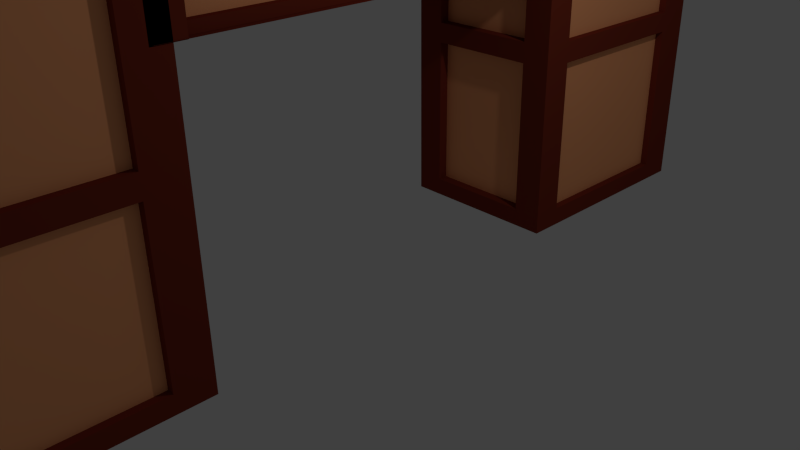 # Source: entranceWall_structure.blend  (saved by Blender 2.76.0; exported with 4.5.12 LTS)
import bpy
from mathutils import Matrix  # noqa: F401  (used for matrix-valued properties, if any)

bpy.ops.wm.read_factory_settings(use_empty=True)
scene = bpy.context.scene
scene.name = 'Scene'

# ---- collections
col_collection_1 = bpy.data.collections.new('Collection 1'); scene.collection.children.link(col_collection_1)

# ---- materials (node trees are filled in below, after node groups)
mat_material_023 = bpy.data.materials.new('Material.023')
mat_material_023.alpha_threshold = 0.0
mat_material_023.use_transparent_shadow = False
mat_material_023.diffuse_color = (0.208, 0.032, 0.016, 1.0)
mat_material_023.roughness = 0.5
mat_material_001 = bpy.data.materials.new('Material.001')
mat_material_001.alpha_threshold = 0.0
mat_material_001.use_transparent_shadow = False
mat_material_001.diffuse_color = (1.0, 1.0, 1.0, 1.0)
mat_material_001.roughness = 0.5
mat_material_001.line_color = (0.0, 0.0, 0.0, 1.0)
mat_material_002 = bpy.data.materials.new('Material.002')
mat_material_002.alpha_threshold = 0.0
mat_material_002.use_transparent_shadow = False
mat_material_002.diffuse_color = (0.2079, 0.03165, 0.01574, 1.0)
mat_material_002.roughness = 0.5
mat_material_003 = bpy.data.materials.new('Material.003')
mat_material_003.alpha_threshold = 0.0
mat_material_003.use_transparent_shadow = False
mat_material_003.diffuse_color = (1.0, 0.2919, 0.07395, 1.0)
mat_material_003.roughness = 0.5
mat_material_004 = bpy.data.materials.new('Material.004')
mat_material_004.alpha_threshold = 0.0
mat_material_004.use_transparent_shadow = False
mat_material_004.diffuse_color = (0.03604, 0.05171, 0.8, 1.0)
mat_material_004.roughness = 0.5
mat_material_006 = bpy.data.materials.new('Material.006')
mat_material_006.alpha_threshold = 0.0
mat_material_006.use_transparent_shadow = False
mat_material_006.diffuse_color = (0.115, 0.024, 0.001, 1.0)
mat_material_006.roughness = 0.5
mat_material_007 = bpy.data.materials.new('Material.007')
mat_material_007.alpha_threshold = 0.0
mat_material_007.use_transparent_shadow = False
mat_material_007.diffuse_color = (1.0, 0.409, 0.181, 1.0)
mat_material_007.roughness = 0.5
mat_material_005 = bpy.data.materials.new('Material.005')
mat_material_005.alpha_threshold = 0.0
mat_material_005.use_transparent_shadow = False
mat_material_005.diffuse_color = (1.0, 0.4091, 0.181, 1.0)
mat_material_005.roughness = 0.5
mat_material_008 = bpy.data.materials.new('Material.008')
mat_material_008.alpha_threshold = 0.0
mat_material_008.use_transparent_shadow = False
mat_material_008.diffuse_color = (0.1149, 0.02379, 0.00115, 1.0)
mat_material_008.roughness = 0.5
mat_material_009 = bpy.data.materials.new('Material.009')
mat_material_009.alpha_threshold = 0.0
mat_material_009.use_transparent_shadow = False
mat_material_009.diffuse_color = (1.0, 1.0, 1.0, 1.0)
mat_material_009.roughness = 0.5
mat_material_009.line_color = (0.0, 0.0, 0.0, 1.0)
mat_material_010 = bpy.data.materials.new('Material.010')
mat_material_010.alpha_threshold = 0.0
mat_material_010.use_transparent_shadow = False
mat_material_010.diffuse_color = (0.2079, 0.03165, 0.01574, 1.0)
mat_material_010.roughness = 0.5
mat_material_011 = bpy.data.materials.new('Material.011')
mat_material_011.alpha_threshold = 0.0
mat_material_011.use_transparent_shadow = False
mat_material_011.diffuse_color = (1.0, 0.2919, 0.07395, 1.0)
mat_material_011.roughness = 0.5
mat_material_012 = bpy.data.materials.new('Material.012')
mat_material_012.alpha_threshold = 0.0
mat_material_012.use_transparent_shadow = False
mat_material_012.diffuse_color = (0.03604, 0.05171, 0.8, 1.0)
mat_material_012.roughness = 0.5
mat_material_013 = bpy.data.materials.new('Material.013')
mat_material_013.alpha_threshold = 0.0
mat_material_013.use_transparent_shadow = False
mat_material_013.diffuse_color = (0.115, 0.024, 0.001, 1.0)
mat_material_013.roughness = 0.5
mat_material_014 = bpy.data.materials.new('Material.014')
mat_material_014.alpha_threshold = 0.0
mat_material_014.use_transparent_shadow = False
mat_material_014.diffuse_color = (1.0, 0.409, 0.181, 1.0)
mat_material_014.roughness = 0.5
mat_material_015 = bpy.data.materials.new('Material.015')
mat_material_015.alpha_threshold = 0.0
mat_material_015.use_transparent_shadow = False
mat_material_015.diffuse_color = (1.0, 0.4091, 0.181, 1.0)
mat_material_015.roughness = 0.5
mat_material_016 = bpy.data.materials.new('Material.016')
mat_material_016.alpha_threshold = 0.0
mat_material_016.use_transparent_shadow = False
mat_material_016.diffuse_color = (0.1149, 0.02379, 0.00115, 1.0)
mat_material_016.roughness = 0.5
mat_material_017 = bpy.data.materials.new('Material.017')
mat_material_017.alpha_threshold = 0.0
mat_material_017.use_transparent_shadow = False
mat_material_017.diffuse_color = (0.208, 0.032, 0.016, 1.0)
mat_material_017.roughness = 0.5
mat_material_018 = bpy.data.materials.new('Material.018')
mat_material_018.alpha_threshold = 0.0
mat_material_018.use_transparent_shadow = False
mat_material_018.diffuse_color = (1.0, 0.292, 0.074, 1.0)
mat_material_018.roughness = 0.5
mat_material_019 = bpy.data.materials.new('Material.019')
mat_material_019.alpha_threshold = 0.0
mat_material_019.use_transparent_shadow = False
mat_material_019.diffuse_color = (0.036, 0.052, 0.8, 1.0)
mat_material_019.roughness = 0.5
mat_material_020 = bpy.data.materials.new('Material.020')
mat_material_020.alpha_threshold = 0.0
mat_material_020.use_transparent_shadow = False
mat_material_020.diffuse_color = (1.0, 0.409, 0.181, 1.0)
mat_material_020.roughness = 0.5
mat_material_021 = bpy.data.materials.new('Material.021')
mat_material_021.alpha_threshold = 0.0
mat_material_021.use_transparent_shadow = False
mat_material_021.diffuse_color = (0.115, 0.024, 0.001, 1.0)
mat_material_021.roughness = 0.5
mat_material_022 = bpy.data.materials.new('Material.022')
mat_material_022.alpha_threshold = 0.0
mat_material_022.use_transparent_shadow = False
mat_material_022.diffuse_color = (0.036, 0.052, 0.8, 1.0)
mat_material_022.roughness = 0.5

# ---- material node trees

# ---- world
world_world = bpy.data.worlds.new('World'); scene.world = world_world
world_world.color = (0.05088, 0.05088, 0.05088)
world_world.use_sun_shadow = False
world_world.sun_shadow_jitter_overblur = 0.0
world_world.cycles.sampling_method = 'MANUAL'
world_world.cycles.sample_map_resolution = 256

# ---- cameras
cam_camera = bpy.data.cameras.new('Camera')
cam_camera.clip_end = 100.0
cam_camera.lens = 35.0
cam_camera.sensor_width = 32.0
cam_camera.sensor_height = 18.0
cam_camera.ortho_scale = 7.314
cam_camera.dof.focus_distance = 0.0
cam_camera.dof.aperture_fstop = 128.0

# ---- lights
light_lamp = bpy.data.lights.new('Lamp', 'POINT')
light_lamp.transmission_factor = 0.0
light_lamp.cutoff_distance = 30.0
light_lamp.energy = 100.0
light_lamp.shadow_buffer_clip_start = 1.001
light_lamp.shadow_soft_size = 0.1
light_lamp.shadow_maximum_resolution = 0.006
light_lamp.use_absolute_resolution = True
light_lamp.cycles.use_multiple_importance_sampling = False

# ---- meshes
me_plane = bpy.data.meshes.new('Plane')
me_plane.from_pydata([(-1.0, -1.0, 0.0), (1.0, -1.0, 0.0), (-1.0, 1.0, 0.0), (1.0, 1.0, 0.0)], [], [(0, 1, 3, 2)])
me_plane.materials.append(mat_material_023)
me_plane.use_remesh_preserve_volume = False
me_plane.use_remesh_preserve_attributes = False
me_plane.use_mirror_vertex_groups = False
me_plane.update()
me_cube_001 = bpy.data.meshes.new('Cube.001')
me_cube_001.from_pydata([(1.0, 1.0, -1.0), (1.0, -1.0, -1.0), (-1.0, -1.0, -1.0), (-1.0, 1.0, -1.0), (1.0, 1.0, 1.0), (1.0, -1.0, 1.0), (-1.0, -1.0, 1.0), (-1.0, 1.0, 1.0), (1.0, -0.809, -1.0), (-1.0, -0.809, -1.0), (1.0, -0.8091, 1.0), (-1.0, -0.809, 1.0), (-1.0, 0.7631, -1.0), (-1.0, 0.7631, 1.0), (1.0, 0.7631, -1.0), (1.0, 0.7631, 1.0), (1.0, 1.0, 0.01122), (1.0, -1.0, 0.01122), (-1.0, -1.0, 0.01122), (-1.0, 1.0, 0.01122), (-1.0, -0.809, 0.01122), (1.0, -0.8091, 0.01122), (1.0, 0.7631, 0.01122), (-1.0, 0.7631, 0.01122), (-1.0, -0.809, -0.9037), (1.0, -0.809, -0.9037), (1.0, 0.7631, -0.9037), (-1.0, 0.7631, -0.9037), (1.0, 1.0, -0.9037), (1.0, -1.0, -0.9037), (-1.0, -1.0, -0.9037), (-1.0, 1.0, -0.9037), (1.0, 1.0, -0.09712), (1.0, -1.0, -0.09712), (-1.0, -1.0, -0.09712), (-1.0, 1.0, -0.09712), (-1.0, -0.809, -0.09712), (1.0, -0.8091, -0.09712), (1.0, 0.7631, -0.09712), (-1.0, 0.7631, -0.09712), (-0.719, 1.0, -1.0), (-0.719, -1.0, -1.0), (-0.719, 1.0, 1.0), (-1.1, -0.809, 1.0), (1.1, -0.8091, 1.0), (-0.719, -0.809, -1.0), (-0.719, 0.7631, -1.0), (-1.1, 1.1, 1.0), (-0.719, 1.0, 0.01122), (-0.719, -1.0, 0.01122), (-0.719, -1.0, -0.9037), (-0.719, 1.0, -0.9037), (-0.719, 1.0, -0.09712), (-0.719, -1.0, -0.09712), (-1.1, -1.1, 1.0), (1.1, -1.1, 1.0), (0.7205, 1.0, -1.0), (0.7205, -1.0, -1.0), (0.7205, 1.0, 1.0), (1.1, 1.1, 1.0), (0.7205, -0.809, -1.0), (0.7205, 0.7631, -1.0), (0.7205, 1.0, 0.01122), (0.7205, -1.0, 0.01122), (0.7205, -1.0, -0.9037), (0.7205, 1.0, -0.9037), (0.7205, 1.0, -0.09712), (0.7205, -1.0, -0.09712), (1.0, 1.0, 0.9791), (1.0, -1.0, 0.9791), (-1.0, -1.0, 0.9791), (-1.0, 1.0, 0.9791), (-1.0, -0.809, 0.9791), (1.0, -0.8091, 0.9791), (1.0, 0.7631, 0.9791), (-1.0, 0.7631, 0.9791), (-0.719, 1.0, 0.9791), (-0.719, -1.0, 0.9791), (0.7205, 1.0, 0.9791), (0.7205, -1.0, 0.9791), (1.0, 1.0, 1.0), (1.0, -1.0, 1.0), (-1.0, -1.0, 1.0), (-1.0, 1.0, 1.0), (1.0, -0.8091, 1.0), (-1.0, -0.809, 1.0), (-1.0, 0.7631, 1.0), (1.0, 0.7631, 1.0), (-0.719, 1.0, 1.0), (0.7205, 1.0, 1.0), (1.0, -1.0, 0.9791), (-1.0, -1.0, 0.9791), (-0.719, -1.0, 0.9791), (0.7205, -1.0, 0.9791), (-1.1, 0.7631, 1.0), (1.1, 0.7631, 1.0), (-0.719, 1.1, 1.0), (-0.719, -1.1, 1.0), (-0.719, -0.809, 1.0), (-0.719, 0.7631, 1.0), (0.7205, -0.8091, 1.0), (0.7205, 0.7631, 1.0), (0.7205, 1.1, 1.0), (0.7205, -1.1, 1.0), (1.0, -1.0, 0.9791), (-1.0, -1.0, 0.9791), (-0.719, -1.0, 0.9791), (0.7205, -1.0, 0.9791), (1.0, 1.0, 0.9791), (1.0, -0.8091, 0.9791), (1.0, 0.7631, 0.9791), (1.0, 1.0, 1.0), (1.0, -1.0, 1.0), (-1.0, -1.0, 1.0), (-1.0, 1.0, 1.0), (1.0, -0.8091, 1.0), (-1.0, -0.809, 1.0), (-1.0, 0.7631, 1.0), (1.0, 0.7631, 1.0), (-0.719, 1.1, 1.0), (-0.719, -1.1, 1.0), (-0.719, -0.809, 1.0), (-0.719, 0.7631, 1.0), (0.7205, -0.8091, 1.0), (0.7205, 0.7631, 1.0), (0.7205, 1.1, 1.0), (0.7205, -1.1, 1.0), (1.0, -1.0, 0.9791), (-0.719, -1.0, 1.056), (-1.0, -1.0, 1.056), (-0.719, 1.0, 1.056), (-1.0, 1.0, 1.056), (1.0, -0.8091, 1.056), (1.0, -1.0, 1.056), (-1.0, 0.7631, 1.056), (1.0, 0.7631, 1.056), (-1.0, -0.809, 1.056), (0.7205, -0.8091, 1.056), (1.0, 1.0, 1.056), (0.7205, 0.7631, 1.056), (-0.719, -0.809, 1.056), (-0.719, 0.7631, 1.056), (0.7205, 1.0, 1.056), (0.7205, -1.0, 1.056), (0.7205, 1.0, 1.056), (-0.719, 1.0, 1.056), (0.7205, -1.0, 1.056), (-0.719, -1.0, 1.056), (-0.719, 0.7631, 1.056), (-0.719, -0.809, 1.056), (0.7205, -0.8091, 1.056), (0.7205, 0.7631, 1.056), (-0.719, -1.0, 1.084), (-1.0, -1.0, 1.084), (-0.719, 1.0, 1.084), (-1.0, 1.0, 1.084), (1.0, -0.8091, 1.084), (1.0, -1.0, 1.084), (-1.0, 0.7631, 1.084), (1.0, 0.7631, 1.084), (-1.0, -0.809, 1.084), (0.7205, -0.8091, 1.084), (1.0, 1.0, 1.084), (0.7205, 0.7631, 1.084), (-0.719, -0.809, 1.084), (-0.719, 0.7631, 1.084), (0.7205, 1.0, 1.084), (0.7205, -1.0, 1.084), (0.7205, 1.0, 1.084), (-0.719, 1.0, 1.084), (0.7205, -1.0, 1.084), (-0.719, -1.0, 1.084), (-0.719, 0.7631, 1.084), (-0.719, -0.809, 1.084), (0.7205, -0.8091, 1.084), (0.7205, 0.7631, 1.084), (-1.0, 0.7631, 1.0), (-1.0, 1.0, 1.0), (-1.0, -1.0, 1.0), (-1.0, -0.809, 1.0), (-1.0, -1.0, 0.9791), (-1.0, 1.0, 0.9791), (-1.0, -0.809, 0.9791), (-1.0, 0.7631, 0.9791), (-0.719, -1.0, 1.056), (-1.0, -1.0, 1.056), (0.7205, -1.0, 1.056), (0.7205, -1.0, 1.084), (1.0, -1.0, 1.084), (1.0, -1.0, 1.056), (0.7205, -1.0, 1.056), (-0.719, -1.0, 1.056), (-0.719, -1.0, 1.084), (-0.719, -1.0, 1.084), (-1.0, -1.0, 1.084), (-0.719, 1.0, 1.084), (-1.0, 1.0, 1.084), (1.0, -0.8091, 1.084), (-1.0, 0.7631, 1.084), (1.0, 0.7631, 1.084), (-1.0, -0.809, 1.084), (0.7205, -0.8091, 1.084), (1.0, 1.0, 1.084), (0.7205, 0.7631, 1.084), (-0.719, -0.809, 1.084), (-0.719, 0.7631, 1.084), (0.7205, 1.0, 1.084), (0.7205, 1.0, 1.084), (-0.719, 1.0, 1.084), (0.7205, -1.0, 1.084), (-0.719, 0.7631, 1.084), (-0.719, -0.809, 1.084), (0.7205, -0.8091, 1.084), (0.7205, 0.7631, 1.084), (-0.719, -1.0, 1.29), (-1.0, -1.0, 1.29), (-0.719, 1.0, 1.29), (-1.0, 1.0, 1.29), (1.0, -0.8091, 1.29), (1.0, -1.0, 1.29), (-1.0, 0.7631, 1.29), (1.0, 0.7631, 1.29), (-1.0, -0.809, 1.29), (0.7205, -0.8091, 1.29), (1.0, 1.0, 1.29), (0.7205, 0.7631, 1.29), (-0.719, -0.809, 1.29), (-0.719, 0.7631, 1.29), (0.7205, 1.0, 1.29), (0.7205, -1.0, 1.29), (0.7205, 1.0, 1.29), (-0.719, 1.0, 1.29), (0.7205, -1.0, 1.29), (-0.719, -1.0, 1.29), (-0.719, 0.7631, 1.29), (-0.719, -0.809, 1.29), (0.7205, -0.8091, 1.29), (0.7205, 0.7631, 1.29), (-0.719, -1.2, 1.33), (-1.2, -1.2, 1.33), (-0.719, 1.2, 1.33), (-1.2, 1.2, 1.33), (1.2, -0.8091, 1.33), (1.2, -1.2, 1.33), (-1.2, 0.7631, 1.33), (1.2, 0.7631, 1.33), (-1.2, -0.809, 1.33), (0.7205, -0.8091, 1.33), (1.2, 1.2, 1.33), (0.7205, 0.7631, 1.33), (-0.719, -0.809, 1.33), (-0.719, 0.7631, 1.33), (0.7205, 1.2, 1.33), (0.7205, -1.2, 1.33), (0.7205, 1.2, 1.33), (-0.719, 1.2, 1.33), (0.7205, -1.2, 1.33), (-0.719, -1.2, 1.33), (-0.719, 0.7631, 1.33), (-0.719, -0.809, 1.33), (0.7205, -0.8091, 1.33), (0.7205, 0.7631, 1.33), (-0.719, -1.2, 1.408), (-1.2, -1.2, 1.408), (-0.719, 1.2, 1.408), (-1.2, 1.2, 1.408), (1.2, -0.8091, 1.408), (1.2, -1.2, 1.408), (-1.2, 0.7631, 1.408), (1.2, 0.7631, 1.408), (-1.2, -0.809, 1.408), (0.7205, -0.8091, 1.408), (1.2, 1.2, 1.408), (0.7205, 0.7631, 1.408), (-0.719, -0.809, 1.408), (-0.719, 0.7631, 1.408), (0.7205, 1.2, 1.408), (0.7205, -1.2, 1.408), (0.7205, 1.2, 1.408), (-0.719, 1.2, 1.408), (0.7205, -1.2, 1.408), (-0.719, -1.2, 1.408), (-0.719, 0.7631, 1.408), (-0.719, -0.809, 1.408), (0.7205, -0.8091, 1.408), (0.7205, 0.7631, 1.408), (-0.6745, -1.126, 1.446), (-1.126, -1.126, 1.446), (-0.6745, 1.125, 1.446), (-1.126, 1.125, 1.446), (1.126, -0.7597, 1.446), (1.126, -1.126, 1.446), (-1.126, 0.7152, 1.446), (1.126, 0.7152, 1.446), (-1.126, -0.7597, 1.446), (0.676, -0.7597, 1.446), (1.126, 1.125, 1.446), (0.676, 0.7152, 1.446), (-0.6745, -0.7597, 1.446), (-0.6745, 0.7152, 1.446), (0.676, 1.125, 1.446), (0.676, -1.126, 1.446), (0.676, 1.125, 1.446), (-0.6745, 1.125, 1.446), (0.676, -1.126, 1.446), (-0.6745, -1.126, 1.446), (-0.6745, 0.7152, 1.446), (-0.6745, -0.7597, 1.446), (0.676, -0.7597, 1.446), (0.676, 0.7152, 1.446), (-0.6745, -1.126, 1.659), (-1.126, -1.126, 1.659), (-0.6745, 1.125, 1.659), (-1.126, 1.125, 1.659), (1.126, -0.7597, 1.659), (1.126, -1.126, 1.659), (-1.126, 0.7152, 1.659), (1.126, 0.7152, 1.659), (-1.126, -0.7597, 1.659), (0.676, -0.7597, 1.659), (1.126, 1.125, 1.659), (0.676, 0.7152, 1.659), (-0.6745, -0.7597, 1.659), (-0.6745, 0.7152, 1.659), (0.676, 1.125, 1.659), (0.676, -1.126, 1.659), (0.676, 1.125, 1.659), (-0.6745, 1.125, 1.659), (0.676, -1.126, 1.659), (-0.6745, -1.126, 1.659), (-0.6745, 0.7152, 1.659), (-0.6745, -0.7597, 1.659), (0.676, -0.7597, 1.659), (0.676, 0.7152, 1.659), (-0.8615, -1.436, 1.707), (-1.438, -1.436, 1.707), (-0.8615, 1.439, 1.707), (-1.438, 1.439, 1.707), (1.437, -0.9673, 1.707), (1.437, -1.436, 1.707), (-1.438, 0.9161, 1.707), (1.437, 0.9161, 1.707), (-1.438, -0.9673, 1.707), (0.8631, -0.9673, 1.707), (1.437, 1.439, 1.707), (0.8631, 0.9161, 1.707), (-0.8615, -0.9673, 1.707), (-0.8615, 0.9161, 1.707), (0.8631, 1.439, 1.707), (0.8631, -1.436, 1.707), (0.8631, 1.439, 1.707), (-0.8615, 1.439, 1.707), (0.8631, -1.436, 1.707), (-0.8615, -1.436, 1.707), (-0.7518, 0.7983, 1.707), (-0.7518, -0.8453, 1.707), (0.7533, -0.8453, 1.707), (0.7533, 0.7983, 1.707), (1.0, 1.0, -0.09712), (1.0, 1.0, 0.01122), (1.0, -1.0, -0.09712), (1.0, -1.0, 0.01122), (-1.0, -1.0, -0.09712), (-1.0, -1.0, 0.01122), (-1.0, 1.0, -0.09712), (-1.0, 1.0, 0.01122), (-1.0, -0.809, 0.01122), (-1.0, 0.7631, 0.01122), (1.0, 0.7631, 0.01122), (1.0, -0.8091, 0.01122), (-0.719, 1.0, 0.01122), (-0.719, -1.0, 0.01122), (-1.0, -0.809, -0.09712), (1.0, -0.8091, -0.09712), (1.0, 0.7631, -0.09712), (-1.0, 0.7631, -0.09712), (-0.719, 1.0, -0.09712), (-0.719, -1.0, -0.09712), (0.7205, 1.0, 0.01122), (0.7205, -1.0, 0.01122), (0.7205, 1.0, -0.09712), (0.7205, -1.0, -0.09712), (1.0, -1.1, -0.09712), (1.0, -1.1, 0.01122), (-1.0, -1.1, -0.09712), (-1.0, -1.1, 0.01122), (-0.719, -1.1, 0.01122), (-0.719, -1.1, -0.09712), (0.7205, -1.1, 0.01122), (0.7205, -1.1, -0.09712), (-1.102, -1.0, -0.09712), (-1.102, -1.0, 0.01122), (-1.102, 1.0, -0.09712), (-1.102, 1.0, 0.01122), (-1.102, -0.809, 0.01122), (-1.102, 0.7631, 0.01122), (-1.102, -0.809, -0.09712), (-1.102, 0.7631, -0.09712), (1.0, 1.0, -0.09712), (1.0, 1.0, 0.01122), (1.0, -1.0, -0.09712), (1.0, -1.0, 0.01122), (1.0, 0.7631, 0.01122), (1.0, -0.8091, 0.01122), (1.0, -0.8091, -0.09712), (1.0, 0.7631, -0.09712), (-1.102, -1.0, -0.09712), (-1.102, -1.0, 0.01122), (-1.102, 1.0, -0.09712), (-1.102, 1.0, 0.01122), (-1.102, -0.809, 0.01122), (-1.102, 0.7631, 0.01122), (-1.102, -0.809, -0.09712), (-1.102, 0.7631, -0.09712), (1.0, 1.0, -0.09712), (1.0, 1.0, 0.01122), (1.0, -1.0, -0.09712), (1.0, -1.0, 0.01122), (1.0, 0.7631, 0.01122), (1.0, -0.8091, 0.01122), (1.0, -0.8091, -0.09712), (1.0, 0.7631, -0.09712), (1.1, 1.0, -0.09712), (1.1, 1.0, 0.01122), (1.1, -1.0, -0.09712), (1.1, -1.0, 0.01122), (1.1, 0.7631, 0.01122), (1.1, -0.8091, 0.01122), (1.1, -0.8091, -0.09712), (1.1, 0.7631, -0.09712), (1.0, 1.1, -0.09712), (1.0, 1.1, 0.01122), (-1.0, 1.1, -0.09712), (-1.0, 1.1, 0.01122), (-0.719, 1.1, 0.01122), (-0.719, 1.1, -0.09712), (0.7205, 1.1, 0.01122), (0.7205, 1.1, -0.09712), (-0.719, 1.1, -1.0), (-1.0, 1.1, -1.0), (1.0, 1.1, -1.0), (1.0, 1.1, -0.9037), (-1.0, 1.1, -0.9037), (-0.719, 1.1, -0.9037), (0.7205, 1.1, -1.0), (0.7205, 1.1, -0.9037), (1.1, -0.809, -1.0), (1.1, -1.0, -1.0), (1.1, 0.7631, -1.0), (1.1, -0.809, -0.9037), (1.1, 1.0, -1.0), (1.1, 0.7631, -0.9037), (1.1, 1.0, -0.9037), (1.1, -1.0, -0.9037), (-0.719, -1.1, -1.0), (-1.0, -1.1, -1.0), (1.1, -1.1, -0.9037), (1.0, -1.1, -0.9037), (1.0, -1.1, -1.0), (1.1, -1.1, -1.0), (-1.0, -1.1, -0.9037), (-0.719, -1.1, -0.9037), (0.7205, -1.1, -1.0), (0.7205, -1.1, -0.9037), (-1.1, 0.7631, -1.0), (-1.1, 1.0, -1.0), (-1.1, -1.0, -1.0), (-1.1, -0.809, -1.0), (-1.1, -0.809, -0.9037), (-1.1, 0.7631, -0.9037), (-1.1, -1.0, -0.9037), (-1.1, 1.0, -0.9037), (-1.1, 1.1, -1.0), (-1.1, 1.1, -0.9037), (-1.1, -1.1, -1.0), (-1.1, -1.1, -0.9037), (-1.0, 1.1, -0.09712), (-1.0, 1.1, 0.01122), (-1.102, 1.1, -0.09712), (-1.102, 1.1, 0.01122), (-1.0, 1.1, -0.09712), (-1.0, 1.1, 0.01122), (-0.719, 1.1, 0.01122), (-0.719, 1.1, -0.09712), (1.1, 1.0, -1.0), (1.1, 1.0, -0.9037), (1.1, 1.1, -1.0), (1.1, 1.1, -0.9037), (-0.719, -1.1, 0.01122), (-1.0, -1.1, 0.01122), (-0.719, -1.1, 0.9791), (1.0, -1.1, 0.01122), (0.7205, -1.1, 0.01122), (0.7205, -1.1, 0.9791), (1.0, -1.1, 0.9791), (-1.0, -1.1, 0.9791), (-0.719, -1.1, -0.9037), (-1.0, -1.1, -0.9037), (1.0, -1.1, -0.9037), (1.0, -1.1, -0.09712), (-1.0, -1.1, -0.09712), (-0.719, -1.1, -0.09712), (0.7205, -1.1, -0.9037), (0.7205, -1.1, -0.09712), (-1.1, -1.0, 0.01122), (-1.1, -0.809, 0.01122), (-1.1, -0.809, -0.09712), (-1.1, -0.809, -0.9037), (-1.1, -1.0, -0.9037), (-1.1, -1.0, -0.09712), (-1.1, -0.809, 0.9791), (-1.1, -1.0, 0.9791), (-1.1, -1.0, -0.09712), (-1.1, -1.0, 0.01122), (-1.1, -1.1, 0.01122), (-1.1, -1.1, -0.09712), (-1.1, -1.1, 0.01122), (-1.1, -1.1, 0.9791), (-1.1, -1.1, -0.9037), (-1.1, -1.1, -0.09712), (-1.1, 0.7631, 0.01122), (-1.1, 1.0, 0.01122), (-1.1, 0.7631, -0.09712), (-1.1, 0.7631, -0.9037), (-1.1, 1.0, -0.9037), (-1.1, 1.0, -0.09712), (-1.1, 0.7631, 0.9791), (-1.1, 1.0, 0.9791), (-0.719, 1.1, 0.01122), (-1.0, 1.1, 0.01122), (-0.719, 1.1, -0.9037), (-1.0, 1.1, -0.9037), (1.0, 1.1, -0.9037), (1.0, 1.1, -0.09712), (-1.0, 1.1, -0.09712), (-0.719, 1.1, -0.09712), (1.0, 1.1, 0.01122), (0.7205, 1.1, 0.01122), (0.7205, 1.1, -0.9037), (0.7205, 1.1, -0.09712), (1.0, 1.1, 0.9791), (-1.0, 1.1, 0.9791), (-0.719, 1.1, 0.9791), (0.7205, 1.1, 0.9791), (-1.1, 1.1, -0.9037), (-1.1, 1.1, -0.09712), (-1.1, 1.1, 0.01122), (-1.1, 1.1, 0.9791), (1.1, 1.0, 0.01122), (1.1, 0.7631, 0.01122), (1.1, -0.8091, 0.01122), (1.1, -1.0, 0.01122), (1.1, -0.8091, -0.09712), (1.1, -0.809, -0.9037), (1.1, 0.7631, -0.09712), (1.1, 0.7631, -0.9037), (1.1, -1.0, -0.9037), (1.1, 1.0, -0.9037), (1.1, 1.0, -0.09712), (1.1, -1.0, -0.09712), (1.1, -0.8091, 0.9791), (1.1, 0.7631, 0.9791), (1.1, 1.0, 0.9791), (1.1, -1.0, 0.9791), (1.1, 1.0, -0.09712), (1.1, 1.0, 0.01122), (1.1, -1.0, -0.09712), (1.1, -1.0, 0.01122), (1.1, -1.1, -0.09712), (1.1, -1.1, 0.01122), (1.1, 1.1, -0.09712), (1.1, 1.1, 0.01122), (1.1, -1.1, 0.01122), (1.1, -1.1, 0.9791), (1.1, -1.1, -0.9037), (1.1, -1.1, -0.09712), (1.1, 1.1, -0.9037), (1.1, 1.1, -0.09712), (1.1, 1.1, 0.01122), (1.1, 1.1, 0.9791), (-0.8615, -1.436, 1.707), (-0.6745, -1.126, 1.659), (-0.6745, -0.7597, 1.659), (-0.8615, -0.9673, 1.707)], [(104, 127), (83, 114), (80, 111)], [(45, 41, 2, 9), (69, 5, 81, 90), (79, 77, 49, 63), (73, 10, 5, 69), (75, 72, 182, 183), (31, 51, 443, 442), (13, 11, 85, 86), (71, 75, 183, 181), (79, 69, 90, 93), (46, 45, 9, 12), (40, 46, 12, 3), (7, 13, 86, 83), (74, 15, 10, 73), (68, 4, 15, 74), (49, 18, 363, 371), (35, 39, 375, 364), (63, 49, 371, 379), (23, 19, 365, 367), (34, 53, 377, 362), (48, 62, 378, 370), (19, 48, 370, 365), (26, 25, 449, 451), (2, 41, 454, 455), (12, 9, 467, 464), (9, 2, 466, 467), (8, 14, 448, 446), (29, 64, 463, 457), (27, 31, 471, 469), (31, 524, 544, 531), (17, 63, 379, 361), (37, 33, 559, 552), (33, 67, 503, 499), (66, 32, 533, 539), (34, 36, 506, 509), (26, 38, 37, 25), (494, 491, 572, 573), (24, 36, 39, 27), (77, 79, 93, 92), (19, 521, 546, 529), (64, 67, 53, 50), (33, 37, 373, 360), (66, 65, 51, 52), (57, 1, 458, 462), (18, 20, 366, 363), (42, 7, 83, 88), (56, 61, 46, 40), (61, 60, 45, 46), (4, 58, 89, 80), (440, 441, 487, 486), (15, 4, 80, 87), (60, 57, 41, 45), (8, 1, 57, 60), (70, 77, 92, 91), (0, 56, 444, 440), (58, 42, 88, 89), (14, 8, 60, 61), (0, 14, 61, 56), (5, 10, 84, 81), (7, 71, 181, 177), (62, 16, 359, 378), (1, 447, 459, 458), (28, 65, 538, 532), (52, 35, 364, 376), (74, 22, 549, 561), (78, 76, 42, 58), (78, 68, 540, 543), (4, 68, 78, 58), (62, 48, 76, 78), (19, 23, 520, 521), (42, 76, 71, 7), (69, 79, 493, 494), (499, 498, 574, 575), (22, 74, 73, 21), (385, 363, 513, 514), (77, 70, 495, 490), (20, 72, 75, 23), (73, 69, 563, 560), (11, 6, 82, 85), (87, 80, 59, 95), (92, 93, 107, 106), (81, 84, 44, 55), (86, 85, 43, 94), (91, 92, 106, 105), (80, 89, 102, 59), (93, 90, 104, 107), (85, 82, 54, 43), (89, 88, 96, 102), (84, 87, 95, 44), (82, 91, 105, 54), (83, 86, 94, 47), (10, 15, 87, 84), (6, 70, 91, 82), (54, 97, 128, 129), (106, 97, 54, 105), (98, 99, 141, 140), (119, 122, 148, 145), (104, 55, 103, 107), (82, 85, 116, 113), (103, 100, 123, 126), (99, 94, 117, 122), (101, 100, 137, 139), (124, 125, 144, 151), (99, 96, 130, 141), (103, 97, 106, 107), (88, 83, 47, 96), (90, 81, 55, 104), (100, 103, 143, 137), (95, 59, 138, 135), (123, 124, 151, 150), (96, 99, 122, 119), (95, 101, 124, 118), (100, 101, 124, 123), (99, 98, 121, 122), (101, 102, 125, 124), (98, 97, 120, 121), (84, 81, 112, 115), (102, 96, 119, 125), (74, 68, 108, 110), (97, 103, 126, 120), (73, 74, 110, 109), (146, 150, 174, 170), (141, 130, 154, 165), (142, 139, 163, 166), (132, 135, 159, 156), (139, 137, 161, 163), (131, 134, 158, 155), (137, 143, 167, 161), (133, 132, 156, 157), (149, 147, 171, 173), (102, 101, 139, 142), (55, 44, 132, 133), (122, 121, 149, 148), (47, 94, 134, 131), (96, 47, 131, 130), (97, 98, 140, 128), (121, 120, 147, 149), (44, 95, 135, 132), (43, 54, 129, 136), (59, 102, 142, 138), (125, 119, 145, 144), (126, 123, 150, 146), (94, 43, 136, 134), (103, 55, 133, 143), (120, 126, 146, 147), (168, 169, 208, 207), (143, 133, 189, 186), (166, 163, 203, 206), (160, 153, 194, 200), (128, 152, 193, 184), (163, 161, 201, 203), (156, 159, 199, 197), (129, 128, 184, 185), (161, 167, 187, 201), (136, 129, 153, 160), (144, 145, 169, 168), (140, 141, 165, 164), (150, 151, 175, 174), (155, 158, 198, 196), (128, 140, 164, 152), (151, 144, 168, 175), (134, 136, 160, 158), (145, 148, 172, 169), (171, 147, 191, 192), (138, 142, 166, 162), (135, 138, 162, 159), (148, 149, 173, 172), (130, 131, 155, 154), (175, 168, 207, 213), (182, 179, 176, 183), (180, 178, 179, 182), (183, 176, 177, 181), (72, 70, 180, 182), (11, 13, 176, 179), (70, 6, 178, 180), (6, 11, 179, 178), (13, 7, 177, 176), (196, 198, 220, 217), (201, 187, 229, 223), (188, 197, 218, 219), (211, 192, 233, 235), (187, 188, 219, 229), (195, 196, 217, 216), (210, 211, 235, 234), (199, 202, 224, 221), (202, 206, 228, 224), (191, 190, 209, 192), (185, 184, 193, 194), (186, 189, 188, 187), (158, 160, 200, 198), (159, 162, 202, 199), (169, 172, 210, 208), (172, 173, 211, 210), (173, 171, 192, 211), (146, 170, 209, 190), (147, 146, 190, 191), (165, 154, 195, 205), (153, 129, 185, 194), (167, 143, 186, 187), (164, 165, 205, 204), (170, 174, 212, 209), (133, 157, 188, 189), (152, 164, 204, 193), (154, 155, 196, 195), (174, 175, 213, 212), (162, 166, 206, 202), (157, 156, 197, 188), (224, 228, 252, 248), (215, 214, 238, 239), (231, 234, 258, 255), (220, 222, 246, 244), (237, 230, 254, 261), (214, 226, 250, 238), (233, 232, 256, 257), (236, 237, 261, 260), (226, 227, 251, 250), (203, 201, 223, 225), (197, 199, 221, 218), (206, 203, 225, 228), (205, 195, 216, 227), (209, 212, 236, 232), (200, 194, 215, 222), (207, 208, 231, 230), (204, 205, 227, 226), (212, 213, 237, 236), (192, 209, 232, 233), (193, 204, 226, 214), (213, 207, 230, 237), (198, 200, 222, 220), (208, 210, 234, 231), (194, 193, 214, 215), (256, 260, 284, 280), (251, 240, 264, 275), (252, 249, 273, 276), (242, 245, 269, 266), (249, 247, 271, 273), (241, 244, 268, 265), (247, 253, 277, 271), (243, 242, 266, 267), (259, 257, 281, 283), (221, 224, 248, 245), (234, 235, 259, 258), (216, 217, 241, 240), (229, 219, 243, 253), (235, 233, 257, 259), (219, 218, 242, 243), (223, 229, 253, 247), (217, 220, 244, 241), (225, 223, 247, 249), (218, 221, 245, 242), (228, 225, 249, 252), (227, 216, 240, 251), (232, 236, 260, 256), (222, 215, 239, 246), (230, 231, 255, 254), (272, 276, 300, 296), (263, 262, 286, 287), (279, 282, 306, 303), (268, 270, 294, 292), (285, 278, 302, 309), (262, 274, 298, 286), (281, 280, 304, 305), (284, 285, 309, 308), (274, 275, 299, 298), (246, 239, 263, 270), (254, 255, 279, 278), (250, 251, 275, 274), (260, 261, 285, 284), (257, 256, 280, 281), (238, 250, 274, 262), (261, 254, 278, 285), (244, 246, 270, 268), (255, 258, 282, 279), (239, 238, 262, 263), (248, 252, 276, 272), (245, 248, 272, 269), (258, 259, 283, 282), (240, 241, 265, 264), (253, 243, 267, 277), (294, 287, 311, 318), (304, 308, 332, 328), (299, 288, 312, 323), (300, 297, 321, 324), (290, 293, 317, 314), (297, 295, 319, 321), (289, 292, 316, 313), (295, 301, 325, 319), (291, 290, 314, 315), (269, 272, 296, 293), (282, 283, 307, 306), (264, 265, 289, 288), (277, 267, 291, 301), (283, 281, 305, 307), (267, 266, 290, 291), (271, 277, 301, 295), (265, 268, 292, 289), (273, 271, 295, 297), (266, 269, 293, 290), (276, 273, 297, 300), (275, 264, 288, 299), (280, 284, 308, 304), (270, 263, 287, 294), (278, 279, 303, 302), (317, 320, 344, 341), (320, 324, 348, 344), (311, 310, 334, 335), (327, 330, 354, 351), (316, 318, 342, 340), (333, 326, 350, 357), (322, 346, 583, 582), (329, 328, 352, 353), (332, 333, 357, 356), (302, 303, 327, 326), (298, 299, 323, 322), (308, 309, 333, 332), (305, 304, 328, 329), (286, 298, 322, 310), (309, 302, 326, 333), (292, 294, 318, 316), (303, 306, 330, 327), (287, 286, 310, 311), (296, 300, 324, 320), (293, 296, 320, 317), (306, 307, 331, 330), (288, 289, 313, 312), (301, 291, 315, 325), (307, 305, 329, 331), (346, 342, 335, 334), (347, 340, 342, 346), (336, 337, 340, 347), (338, 343, 349, 339), (341, 345, 343, 338), (344, 348, 345, 341), (350, 351, 354, 357), (357, 354, 355, 356), (356, 355, 353, 352), (330, 331, 355, 354), (312, 313, 337, 336), (325, 315, 339, 349), (331, 329, 353, 355), (315, 314, 338, 339), (319, 325, 349, 343), (313, 316, 340, 337), (321, 319, 343, 345), (314, 317, 341, 338), (324, 321, 345, 348), (323, 312, 336, 347), (328, 332, 356, 352), (318, 311, 335, 342), (326, 327, 351, 350), (322, 323, 347, 346), (372, 362, 390, 396), (393, 392, 408, 409), (396, 390, 406, 412), (362, 363, 391, 390), (366, 367, 395, 394), (361, 379, 388, 383), (359, 368, 402, 399), (358, 430, 570, 564), (370, 378, 436, 434), (381, 360, 382, 389), (489, 495, 517, 516), (380, 376, 435, 437), (36, 34, 362, 372), (32, 66, 380, 358), (21, 17, 361, 369), (37, 38, 374, 373), (20, 23, 367, 366), (67, 33, 360, 381), (66, 52, 376, 380), (38, 32, 358, 374), (16, 22, 368, 359), (53, 67, 381, 377), (39, 36, 372, 375), (22, 21, 369, 368), (387, 386, 385, 384), (389, 388, 386, 387), (382, 383, 388, 389), (362, 377, 387, 384), (377, 381, 389, 387), (379, 371, 386, 388), (21, 73, 560, 550), (371, 363, 385, 386), (390, 391, 407, 406), (392, 397, 413, 408), (369, 361, 401, 403), (367, 365, 393, 395), (363, 366, 394, 391), (432, 433, 481, 480), (375, 372, 396, 397), (364, 375, 397, 392), (403, 401, 417, 419), (404, 405, 421, 420), (401, 400, 416, 417), (412, 410, 411, 413), (406, 407, 410, 412), (413, 411, 409, 408), (368, 369, 403, 402), (373, 374, 405, 404), (397, 396, 412, 413), (394, 395, 411, 410), (374, 358, 398, 405), (358, 359, 399, 398), (391, 394, 410, 407), (361, 360, 400, 401), (395, 393, 409, 411), (360, 373, 404, 400), (421, 414, 422, 429), (414, 415, 423, 422), (415, 418, 426, 423), (399, 402, 418, 415), (398, 399, 415, 414), (405, 398, 414, 421), (400, 404, 420, 416), (402, 403, 419, 418), (422, 423, 426, 429), (429, 426, 427, 428), (428, 427, 425, 424), (416, 420, 428, 424), (418, 419, 427, 426), (417, 416, 424, 425), (420, 421, 429, 428), (419, 417, 425, 427), (435, 432, 480, 483), (436, 437, 435, 434), (431, 430, 437, 436), (376, 364, 432, 435), (364, 365, 433, 432), (358, 380, 437, 430), (378, 359, 431, 436), (365, 370, 434, 433), (443, 438, 439, 442), (445, 444, 438, 443), (441, 440, 444, 445), (65, 28, 441, 445), (40, 3, 439, 438), (51, 65, 445, 443), (56, 40, 438, 444), (439, 3, 465, 472), (446, 449, 453, 447), (448, 451, 449, 446), (450, 452, 451, 448), (25, 29, 453, 449), (1, 8, 446, 447), (14, 0, 450, 448), (0, 28, 452, 450), (28, 26, 451, 452), (454, 461, 460, 455), (457, 458, 459, 456), (462, 463, 461, 454), (458, 457, 463, 462), (41, 57, 462, 454), (447, 453, 456, 459), (453, 29, 457, 456), (50, 30, 460, 461), (64, 50, 461, 463), (2, 455, 474, 466), (464, 469, 471, 465), (466, 470, 468, 467), (467, 468, 469, 464), (465, 471, 473, 472), (470, 466, 474, 475), (24, 27, 469, 468), (30, 24, 468, 470), (31, 442, 473, 471), (455, 460, 475, 474), (442, 439, 472, 473), (3, 12, 464, 465), (460, 30, 470, 475), (477, 476, 478, 479), (482, 483, 480, 481), (393, 365, 477, 479), (434, 435, 483, 482), (433, 434, 482, 481), (365, 364, 476, 477), (364, 392, 478, 476), (392, 393, 479, 478), (485, 484, 486, 487), (441, 28, 485, 487), (28, 0, 484, 485), (0, 440, 486, 484), (491, 494, 493, 492), (488, 490, 495, 489), (63, 17, 491, 492), (383, 382, 568, 569), (18, 49, 488, 489), (79, 63, 492, 493), (500, 34, 509, 519), (49, 77, 490, 488), (496, 501, 500, 497), (498, 499, 503, 502), (53, 34, 500, 501), (30, 50, 496, 497), (70, 72, 510, 511), (67, 64, 502, 503), (64, 29, 498, 502), (50, 53, 501, 496), (508, 509, 506, 507), (504, 511, 510, 505), (513, 512, 515, 514), (511, 504, 516, 517), (509, 508, 518, 519), (72, 20, 505, 510), (18, 489, 516, 504), (30, 497, 518, 508), (36, 24, 507, 506), (495, 70, 511, 517), (363, 362, 512, 513), (20, 18, 504, 505), (497, 500, 519, 518), (362, 384, 515, 512), (384, 385, 514, 515), (24, 30, 508, 507), (523, 522, 525, 524), (520, 526, 527, 521), (23, 75, 526, 520), (75, 71, 527, 526), (52, 51, 530, 535), (39, 35, 525, 522), (27, 39, 522, 523), (31, 27, 523, 524), (535, 530, 531, 534), (534, 531, 544, 545), (542, 528, 529, 541), (533, 532, 538, 539), (540, 536, 537, 543), (541, 529, 546, 547), (361, 383, 569, 567), (524, 525, 545, 544), (71, 76, 542, 541), (51, 31, 531, 530), (76, 48, 528, 542), (525, 35, 534, 545), (532, 533, 577, 576), (35, 52, 535, 534), (16, 62, 537, 536), (65, 66, 539, 538), (62, 78, 543, 537), (527, 71, 541, 547), (521, 527, 547, 546), (48, 19, 529, 528), (553, 552, 559, 556), (557, 558, 554, 555), (556, 559, 575, 574), (548, 562, 561, 549), (550, 560, 563, 551), (565, 564, 570, 571), (566, 567, 569, 568), (551, 563, 573, 572), (562, 548, 578, 579), (558, 557, 576, 577), (431, 359, 565, 571), (430, 431, 571, 570), (16, 536, 578, 548), (17, 21, 550, 551), (26, 28, 557, 555), (25, 37, 552, 553), (38, 26, 555, 554), (359, 358, 564, 565), (540, 68, 562, 579), (360, 361, 567, 566), (32, 38, 554, 558), (536, 540, 579, 578), (33, 499, 575, 559), (69, 494, 573, 563), (28, 532, 576, 557), (498, 29, 556, 574), (68, 74, 561, 562), (491, 17, 551, 572), (22, 16, 548, 549), (382, 360, 566, 568), (29, 25, 553, 556), (533, 32, 558, 577), (581, 582, 583, 580), (346, 334, 580, 583), (310, 322, 582, 581), (334, 310, 581, 580)])
me_cube_001.polygons.foreach_set('material_index', [1, 0, 5, 1, 0, 0, 0, 0, 0, 1, 1, 0, 1, 1, 0, 0, 0, 0, 0, 0, 0, 1, 1, 1, 1, 1, 0, 0, 0, 0, 0, 0, 0, 0, 5, 1, 5, 0, 0, 5, 0, 5, 1, 0, 0, 1, 5, 0, 1, 0, 1, 1, 0, 1, 0, 1, 1, 0, 0, 0, 1, 0, 0, 1, 1, 1, 1, 5, 0, 1, 1, 1, 5, 0, 1, 5, 1, 0, 1, 0, 1, 1, 0, 1, 0, 1, 1, 1, 1, 1, 0, 0, 1, 1, 0, 0, 1, 0, 0, 0, 0, 0, 0, 1, 1, 1, 0, 1, 0, 0, 0, 0, 0, 0, 0, 0, 0, 0, 0, 0, 0, 0, 0, 1, 0, 1, 0, 1, 0, 0, 1, 0, 1, 1, 0, 0, 1, 1, 1, 1, 0, 1, 1, 1, 0, 0, 0, 0, 0, 0, 0, 0, 0, 1, 1, 0, 0, 0, 0, 0, 1, 0, 0, 1, 1, 0, 1, 0, 1, 1, 1, 0, 0, 0, 0, 0, 1, 0, 1, 0, 1, 1, 0, 1, 1, 1, 1, 1, 0, 0, 0, 0, 0, 0, 0, 0, 0, 0, 0, 0, 0, 0, 0, 0, 0, 0, 3, 3, 0, 3, 0, 0, 3, 0, 0, 0, 5, 0, 0, 0, 1, 5, 0, 0, 5, 0, 0, 5, 0, 1, 0, 0, 0, 3, 0, 3, 0, 3, 0, 3, 0, 3, 3, 0, 3, 0, 3, 0, 3, 0, 0, 0, 3, 3, 3, 3, 0, 3, 0, 0, 3, 0, 0, 3, 3, 0, 0, 3, 0, 0, 3, 0, 3, 3, 3, 0, 3, 3, 1, 0, 0, 0, 5, 0, 1, 0, 1, 3, 0, 3, 3, 0, 3, 0, 3, 0, 3, 0, 0, 0, 3, 3, 4, 4, 4, 4, 4, 4, 4, 4, 4, 5, 0, 0, 5, 0, 0, 5, 0, 1, 1, 1, 0, 1, 1, 0, 4, 4, 4, 4, 4, 4, 4, 4, 4, 4, 4, 4, 4, 4, 4, 4, 4, 4, 4, 4, 4, 4, 4, 4, 0, 0, 0, 0, 1, 0, 0, 0, 1, 0, 1, 1, 0, 0, 0, 0, 0, 0, 0, 0, 0, 0, 0, 0, 1, 1, 1, 0, 1, 1, 1, 0, 0, 0, 0, 0, 0, 0, 1, 0, 0, 0, 0, 1, 1, 1, 0, 0, 0, 0, 0, 0, 0, 0, 0, 0, 0, 0, 0, 0, 0, 0, 0, 0, 1, 1, 1, 0, 1, 0, 1, 0, 0, 1, 1, 0, 0, 0, 0, 0, 1, 1, 1, 0, 1, 1, 1, 1, 1, 1, 1, 0, 1, 1, 0, 0, 1, 1, 1, 1, 1, 1, 0, 0, 1, 1, 1, 1, 1, 1, 1, 1, 0, 0, 1, 1, 1, 0, 1, 1, 0, 0, 0, 0, 0, 1, 1, 0, 0, 0, 1, 1, 0, 1, 0, 1, 0, 1, 1, 1, 0, 0, 1, 1, 0, 1, 1, 1, 1, 1, 1, 1, 0, 0, 1, 1, 0, 0, 1, 0, 1, 0, 1, 1, 1, 1, 1, 0, 1, 0, 1, 1, 1, 1, 1, 1, 0, 1, 1, 0, 1, 0, 1, 0, 0, 1, 1, 1, 1, 0, 1, 1, 1, 1, 1, 1, 1, 1, 1, 1, 0, 1, 0, 0, 0, 1, 1, 0, 1, 0, 0, 1, 0, 1, 0, 0, 1, 0, 0, 0, 0, 0, 4, 4, 0, 4])
me_cube_001.materials.append(mat_material_001)
me_cube_001.materials.append(mat_material_002)
me_cube_001.materials.append(mat_material_003)
me_cube_001.materials.append(mat_material_004)
me_cube_001.materials.append(mat_material_006)
me_cube_001.materials.append(mat_material_007)
me_cube_001.use_remesh_preserve_volume = False
me_cube_001.use_remesh_preserve_attributes = False
me_cube_001.use_mirror_vertex_groups = False
me_cube_001.update()
me_cube_002 = bpy.data.meshes.new('Cube.002')
me_cube_002.from_pydata([(-1.0, -1.0, -1.0), (-0.1558, -0.1685, 0.9239), (-1.0, 1.0, -1.0), (-0.1558, 0.1534, 0.9239), (1.0, -1.0, -1.0), (0.1661, -0.1685, 0.9239), (1.0, 1.0, -1.0), (0.1661, 0.1534, 0.9239), (-0.1558, 0.119, 0.9239), (-1.0, 0.7862, -1.0), (0.1661, 0.119, 0.9239), (1.0, 0.7862, -1.0), (-1.0, -0.8237, -1.0), (0.1661, -0.1401, 0.9239), (-0.1558, -0.1401, 0.9239), (1.0, -0.8237, -1.0), (0.1162, 0.1534, 0.9239), (0.6904, 1.0, -1.0), (0.1162, -0.1685, 0.9239), (0.6904, -1.0, -1.0), (0.05936, 0.04451, 1.604), (0.6904, 0.7862, -1.0), (0.6904, -0.8237, -1.0), (0.04284, 0.04451, 1.604), (-0.6651, 1.0, -1.0), (-0.1019, -0.1685, 0.9239), (-0.04739, 0.04451, 1.604), (-0.04739, 0.03309, 1.604), (-0.1019, 0.1534, 0.9239), (-0.6651, -1.0, -1.0), (-0.6651, 0.7862, -1.0), (-0.6651, -0.8237, -1.0), (-0.1466, 0.1115, 1.339), (-0.1466, 0.144, 1.339), (0.1103, 0.144, 1.339), (0.1573, 0.144, 1.339), (0.1573, -0.1331, 1.339), (0.1573, -0.1599, 1.339), (-0.09572, -0.1599, 1.339), (-0.1466, -0.1599, 1.339), (-0.1466, -0.1331, 1.339), (0.1573, 0.1115, 1.339), (0.0231, 0.007669, 1.966), (0.01787, 0.007669, 1.966), (-0.09572, 0.144, 1.339), (0.1103, -0.1599, 1.339), (-0.01066, 0.007669, 1.966), (-0.01066, 0.00406, 1.966), (0.05936, -0.05284, 1.604), (0.05936, -0.06225, 1.604), (-0.02952, -0.06225, 1.604), (-0.04739, -0.06225, 1.604), (-0.04739, -0.05284, 1.604), (0.05936, 0.03309, 1.604), (0.3194, -0.3214, 0.5268), (0.3194, 0.3091, 0.5268), (-0.02952, 0.04451, 1.604), (0.04284, -0.06225, 1.604), (-0.3111, 0.3091, 0.5268), (-0.3111, -0.3214, 0.5268), (0.0231, -0.02312, 1.966), (0.0231, -0.02609, 1.966), (-0.005012, -0.02609, 1.966), (-0.01066, -0.02609, 1.966), (-0.01066, -0.02312, 1.966), (0.0231, 0.00406, 1.966), (-0.005012, 0.00406, 1.966), (-0.005012, -0.02312, 1.966), (-0.005012, 0.007669, 1.966), (0.01787, -0.02609, 1.966), (0.01787, 0.00406, 1.966), (0.01787, -0.02312, 1.966), (0.3194, 0.2417, 0.5268), (-0.3111, 0.2417, 0.5268), (-0.3111, -0.2658, 0.5268), (0.3194, -0.2658, 0.5268), (0.2218, -0.3214, 0.5268), (0.2218, 0.3091, 0.5268), (-0.2056, 0.3091, 0.5268), (-0.2056, -0.3214, 0.5268)], [], [(73, 58, 2, 9), (77, 55, 6, 17), (75, 54, 4, 15), (79, 59, 0, 29), (21, 17, 6, 11), (13, 10, 41, 36), (7, 16, 34, 35), (22, 21, 11, 15), (55, 72, 11, 6), (74, 73, 9, 12), (59, 74, 12, 0), (19, 22, 15, 4), (10, 7, 35, 41), (72, 75, 15, 11), (28, 3, 33, 44), (29, 31, 22, 19), (31, 30, 21, 22), (5, 13, 36, 37), (1, 25, 38, 39), (30, 24, 17, 21), (54, 76, 19, 4), (78, 77, 17, 24), (58, 78, 24, 2), (9, 2, 24, 30), (12, 9, 30, 31), (0, 12, 31, 29), (18, 5, 37, 45), (8, 14, 40, 32), (14, 1, 39, 40), (76, 79, 29, 19), (35, 34, 23, 20), (45, 37, 49, 57), (32, 40, 52, 27), (36, 41, 53, 48), (33, 32, 27, 26), (38, 45, 57, 50), (34, 44, 56, 23), (39, 38, 50, 51), (44, 33, 26, 56), (25, 18, 45, 38), (16, 28, 44, 34), (3, 8, 32, 33), (20, 23, 43, 42), (57, 49, 61, 69), (27, 52, 64, 47), (48, 53, 65, 60), (26, 27, 47, 46), (50, 57, 69, 62), (23, 56, 68, 43), (51, 50, 62, 63), (56, 26, 46, 68), (40, 39, 51, 52), (41, 35, 20, 53), (37, 36, 48, 49), (66, 68, 46, 47), (67, 66, 47, 64), (62, 67, 64, 63), (61, 60, 71, 69), (60, 65, 70, 71), (65, 42, 43, 70), (69, 71, 67, 62), (71, 70, 66, 67), (70, 43, 68, 66), (52, 51, 63, 64), (53, 20, 42, 65), (49, 48, 60, 61), (18, 25, 79, 76), (3, 28, 78, 58), (28, 16, 77, 78), (5, 18, 76, 54), (10, 13, 75, 72), (1, 14, 74, 59), (14, 8, 73, 74), (7, 10, 72, 55), (25, 1, 59, 79), (13, 5, 54, 75), (16, 7, 55, 77), (8, 3, 58, 73)])
me_cube_002.polygons.foreach_set('material_index', [1, 1, 1, 1, 0, 1, 1, 0, 1, 1, 1, 0, 1, 1, 1, 0, 0, 1, 1, 0, 1, 1, 1, 0, 0, 0, 1, 1, 1, 1, 0, 0, 0, 0, 0, 0, 0, 0, 0, 1, 1, 1, 1, 1, 1, 1, 1, 1, 1, 1, 1, 0, 0, 0, 0, 0, 0, 0, 0, 0, 0, 1, 0, 1, 1, 0, 0, 0, 0, 0, 0, 0, 0, 0, 0, 0, 0, 0])
me_cube_002.materials.append(mat_material_005)
me_cube_002.materials.append(mat_material_008)
me_cube_002.use_remesh_preserve_volume = False
me_cube_002.use_remesh_preserve_attributes = False
me_cube_002.use_mirror_vertex_groups = False
me_cube_002.update()
me_cube_003 = bpy.data.meshes.new('Cube.003')
me_cube_003.from_pydata([(1.0, 1.0, -1.0), (1.0, -1.0, -1.0), (-1.0, -1.0, -1.0), (-1.0, 1.0, -1.0), (1.0, 1.0, 1.0), (1.0, -1.0, 1.0), (-1.0, -1.0, 1.0), (-1.0, 1.0, 1.0), (1.0, -0.809, -1.0), (-1.0, -0.809, -1.0), (1.0, -0.8091, 1.0), (-1.0, -0.809, 1.0), (-1.0, 0.7631, -1.0), (-1.0, 0.7631, 1.0), (1.0, 0.7631, -1.0), (1.0, 0.7631, 1.0), (1.0, 1.0, 0.01122), (1.0, -1.0, 0.01122), (-1.0, -1.0, 0.01122), (-1.0, 1.0, 0.01122), (-1.0, -0.809, 0.01122), (1.0, -0.8091, 0.01122), (1.0, 0.7631, 0.01122), (-1.0, 0.7631, 0.01122), (-1.0, -0.809, -0.9037), (1.0, -0.809, -0.9037), (1.0, 0.7631, -0.9037), (-1.0, 0.7631, -0.9037), (1.0, 1.0, -0.9037), (1.0, -1.0, -0.9037), (-1.0, -1.0, -0.9037), (-1.0, 1.0, -0.9037), (1.0, 1.0, -0.09712), (1.0, -1.0, -0.09712), (-1.0, -1.0, -0.09712), (-1.0, 1.0, -0.09712), (-1.0, -0.809, -0.09712), (1.0, -0.8091, -0.09712), (1.0, 0.7631, -0.09712), (-1.0, 0.7631, -0.09712), (-0.719, 1.0, -1.0), (-0.719, -1.0, -1.0), (-0.719, 1.0, 1.0), (-1.1, -0.809, 1.0), (1.1, -0.8091, 1.0), (-0.719, -0.809, -1.0), (-0.719, 0.7631, -1.0), (-1.1, 1.1, 1.0), (-0.719, 1.0, 0.01122), (-0.719, -1.0, 0.01122), (-0.719, -1.0, -0.9037), (-0.719, 1.0, -0.9037), (-0.719, 1.0, -0.09712), (-0.719, -1.0, -0.09712), (-1.1, -1.1, 1.0), (1.1, -1.1, 1.0), (0.7205, 1.0, -1.0), (0.7205, -1.0, -1.0), (0.7205, 1.0, 1.0), (1.1, 1.1, 1.0), (0.7205, -0.809, -1.0), (0.7205, 0.7631, -1.0), (0.7205, 1.0, 0.01122), (0.7205, -1.0, 0.01122), (0.7205, -1.0, -0.9037), (0.7205, 1.0, -0.9037), (0.7205, 1.0, -0.09712), (0.7205, -1.0, -0.09712), (1.0, 1.0, 0.9791), (1.0, -1.0, 0.9791), (-1.0, -1.0, 0.9791), (-1.0, 1.0, 0.9791), (-1.0, -0.809, 0.9791), (1.0, -0.8091, 0.9791), (1.0, 0.7631, 0.9791), (-1.0, 0.7631, 0.9791), (-0.719, 1.0, 0.9791), (-0.719, -1.0, 0.9791), (0.7205, 1.0, 0.9791), (0.7205, -1.0, 0.9791), (1.0, 1.0, 1.0), (1.0, -1.0, 1.0), (-1.0, -1.0, 1.0), (-1.0, 1.0, 1.0), (1.0, -0.8091, 1.0), (-1.0, -0.809, 1.0), (-1.0, 0.7631, 1.0), (1.0, 0.7631, 1.0), (-0.719, 1.0, 1.0), (0.7205, 1.0, 1.0), (1.0, -1.0, 0.9791), (-1.0, -1.0, 0.9791), (-0.719, -1.0, 0.9791), (0.7205, -1.0, 0.9791), (-1.1, 0.7631, 1.0), (1.1, 0.7631, 1.0), (-0.719, 1.1, 1.0), (-0.719, -1.1, 1.0), (-0.719, -0.809, 1.0), (-0.719, 0.7631, 1.0), (0.7205, -0.8091, 1.0), (0.7205, 0.7631, 1.0), (0.7205, 1.1, 1.0), (0.7205, -1.1, 1.0), (1.0, -1.0, 0.9791), (-1.0, -1.0, 0.9791), (-0.719, -1.0, 0.9791), (0.7205, -1.0, 0.9791), (1.0, 1.0, 0.9791), (1.0, -0.8091, 0.9791), (1.0, 0.7631, 0.9791), (1.0, 1.0, 1.0), (1.0, -1.0, 1.0), (-1.0, -1.0, 1.0), (-1.0, 1.0, 1.0), (1.0, -0.8091, 1.0), (-1.0, -0.809, 1.0), (-1.0, 0.7631, 1.0), (1.0, 0.7631, 1.0), (-0.719, 1.1, 1.0), (-0.719, -1.1, 1.0), (-0.719, -0.809, 1.0), (-0.719, 0.7631, 1.0), (0.7205, -0.8091, 1.0), (0.7205, 0.7631, 1.0), (0.7205, 1.1, 1.0), (0.7205, -1.1, 1.0), (1.0, -1.0, 0.9791), (-0.719, -1.0, 1.056), (-1.0, -1.0, 1.056), (-0.719, 1.0, 1.056), (-1.0, 1.0, 1.056), (1.0, -0.8091, 1.056), (1.0, -1.0, 1.056), (-1.0, 0.7631, 1.056), (1.0, 0.7631, 1.056), (-1.0, -0.809, 1.056), (0.7205, -0.8091, 1.056), (1.0, 1.0, 1.056), (0.7205, 0.7631, 1.056), (-0.719, -0.809, 1.056), (-0.719, 0.7631, 1.056), (0.7205, 1.0, 1.056), (0.7205, -1.0, 1.056), (0.7205, 1.0, 1.056), (-0.719, 1.0, 1.056), (0.7205, -1.0, 1.056), (-0.719, -1.0, 1.056), (-0.719, 0.7631, 1.056), (-0.719, -0.809, 1.056), (0.7205, -0.8091, 1.056), (0.7205, 0.7631, 1.056), (-0.719, -1.0, 1.084), (-1.0, -1.0, 1.084), (-0.719, 1.0, 1.084), (-1.0, 1.0, 1.084), (1.0, -0.8091, 1.084), (1.0, -1.0, 1.084), (-1.0, 0.7631, 1.084), (1.0, 0.7631, 1.084), (-1.0, -0.809, 1.084), (0.7205, -0.8091, 1.084), (1.0, 1.0, 1.084), (0.7205, 0.7631, 1.084), (-0.719, -0.809, 1.084), (-0.719, 0.7631, 1.084), (0.7205, 1.0, 1.084), (0.7205, -1.0, 1.084), (0.7205, 1.0, 1.084), (-0.719, 1.0, 1.084), (0.7205, -1.0, 1.084), (-0.719, -1.0, 1.084), (-0.719, 0.7631, 1.084), (-0.719, -0.809, 1.084), (0.7205, -0.8091, 1.084), (0.7205, 0.7631, 1.084), (-1.0, 0.7631, 1.0), (-1.0, 1.0, 1.0), (-1.0, -1.0, 1.0), (-1.0, -0.809, 1.0), (-1.0, -1.0, 0.9791), (-1.0, 1.0, 0.9791), (-1.0, -0.809, 0.9791), (-1.0, 0.7631, 0.9791), (-0.719, -1.0, 1.056), (-1.0, -1.0, 1.056), (0.7205, -1.0, 1.056), (0.7205, -1.0, 1.084), (1.0, -1.0, 1.084), (1.0, -1.0, 1.056), (0.7205, -1.0, 1.056), (-0.719, -1.0, 1.056), (-0.719, -1.0, 1.084), (-0.719, -1.0, 1.084), (-1.0, -1.0, 1.084), (-0.719, 1.0, 1.084), (-1.0, 1.0, 1.084), (1.0, -0.8091, 1.084), (-1.0, 0.7631, 1.084), (1.0, 0.7631, 1.084), (-1.0, -0.809, 1.084), (0.7205, -0.8091, 1.084), (1.0, 1.0, 1.084), (0.7205, 0.7631, 1.084), (-0.719, -0.809, 1.084), (-0.719, 0.7631, 1.084), (0.7205, 1.0, 1.084), (0.7205, 1.0, 1.084), (-0.719, 1.0, 1.084), (0.7205, -1.0, 1.084), (-0.719, 0.7631, 1.084), (-0.719, -0.809, 1.084), (0.7205, -0.8091, 1.084), (0.7205, 0.7631, 1.084), (-0.719, -1.0, 1.29), (-1.0, -1.0, 1.29), (-0.719, 1.0, 1.29), (-1.0, 1.0, 1.29), (1.0, -0.8091, 1.29), (1.0, -1.0, 1.29), (-1.0, 0.7631, 1.29), (1.0, 0.7631, 1.29), (-1.0, -0.809, 1.29), (0.7205, -0.8091, 1.29), (1.0, 1.0, 1.29), (0.7205, 0.7631, 1.29), (-0.719, -0.809, 1.29), (-0.719, 0.7631, 1.29), (0.7205, 1.0, 1.29), (0.7205, -1.0, 1.29), (0.7205, 1.0, 1.29), (-0.719, 1.0, 1.29), (0.7205, -1.0, 1.29), (-0.719, -1.0, 1.29), (-0.719, 0.7631, 1.29), (-0.719, -0.809, 1.29), (0.7205, -0.8091, 1.29), (0.7205, 0.7631, 1.29), (-0.719, -1.2, 1.33), (-1.2, -1.2, 1.33), (-0.719, 1.2, 1.33), (-1.2, 1.2, 1.33), (1.2, -0.8091, 1.33), (1.2, -1.2, 1.33), (-1.2, 0.7631, 1.33), (1.2, 0.7631, 1.33), (-1.2, -0.809, 1.33), (0.7205, -0.8091, 1.33), (1.2, 1.2, 1.33), (0.7205, 0.7631, 1.33), (-0.719, -0.809, 1.33), (-0.719, 0.7631, 1.33), (0.7205, 1.2, 1.33), (0.7205, -1.2, 1.33), (0.7205, 1.2, 1.33), (-0.719, 1.2, 1.33), (0.7205, -1.2, 1.33), (-0.719, -1.2, 1.33), (-0.719, 0.7631, 1.33), (-0.719, -0.809, 1.33), (0.7205, -0.8091, 1.33), (0.7205, 0.7631, 1.33), (-0.719, -1.2, 1.408), (-1.2, -1.2, 1.408), (-0.719, 1.2, 1.408), (-1.2, 1.2, 1.408), (1.2, -0.8091, 1.408), (1.2, -1.2, 1.408), (-1.2, 0.7631, 1.408), (1.2, 0.7631, 1.408), (-1.2, -0.809, 1.408), (0.7205, -0.8091, 1.408), (1.2, 1.2, 1.408), (0.7205, 0.7631, 1.408), (-0.719, -0.809, 1.408), (-0.719, 0.7631, 1.408), (0.7205, 1.2, 1.408), (0.7205, -1.2, 1.408), (0.7205, 1.2, 1.408), (-0.719, 1.2, 1.408), (0.7205, -1.2, 1.408), (-0.719, -1.2, 1.408), (-0.719, 0.7631, 1.408), (-0.719, -0.809, 1.408), (0.7205, -0.8091, 1.408), (0.7205, 0.7631, 1.408), (-0.6745, -1.126, 1.446), (-1.126, -1.126, 1.446), (-0.6745, 1.125, 1.446), (-1.126, 1.125, 1.446), (1.126, -0.7597, 1.446), (1.126, -1.126, 1.446), (-1.126, 0.7152, 1.446), (1.126, 0.7152, 1.446), (-1.126, -0.7597, 1.446), (0.676, -0.7597, 1.446), (1.126, 1.125, 1.446), (0.676, 0.7152, 1.446), (-0.6745, -0.7597, 1.446), (-0.6745, 0.7152, 1.446), (0.676, 1.125, 1.446), (0.676, -1.126, 1.446), (0.676, 1.125, 1.446), (-0.6745, 1.125, 1.446), (0.676, -1.126, 1.446), (-0.6745, -1.126, 1.446), (-0.6745, 0.7152, 1.446), (-0.6745, -0.7597, 1.446), (0.676, -0.7597, 1.446), (0.676, 0.7152, 1.446), (-0.6745, -1.126, 1.659), (-1.126, -1.126, 1.659), (-0.6745, 1.125, 1.659), (-1.126, 1.125, 1.659), (1.126, -0.7597, 1.659), (1.126, -1.126, 1.659), (-1.126, 0.7152, 1.659), (1.126, 0.7152, 1.659), (-1.126, -0.7597, 1.659), (0.676, -0.7597, 1.659), (1.126, 1.125, 1.659), (0.676, 0.7152, 1.659), (-0.6745, -0.7597, 1.659), (-0.6745, 0.7152, 1.659), (0.676, 1.125, 1.659), (0.676, -1.126, 1.659), (0.676, 1.125, 1.659), (-0.6745, 1.125, 1.659), (0.676, -1.126, 1.659), (-0.6745, -1.126, 1.659), (-0.6745, 0.7152, 1.659), (-0.6745, -0.7597, 1.659), (0.676, -0.7597, 1.659), (0.676, 0.7152, 1.659), (-0.8615, -1.436, 1.707), (-1.438, -1.436, 1.707), (-0.8615, 1.439, 1.707), (-1.438, 1.439, 1.707), (1.437, -0.9673, 1.707), (1.437, -1.436, 1.707), (-1.438, 0.9161, 1.707), (1.437, 0.9161, 1.707), (-1.438, -0.9673, 1.707), (0.8631, -0.9673, 1.707), (1.437, 1.439, 1.707), (0.8631, 0.9161, 1.707), (-0.8615, -0.9673, 1.707), (-0.8615, 0.9161, 1.707), (0.8631, 1.439, 1.707), (0.8631, -1.436, 1.707), (0.8631, 1.439, 1.707), (-0.8615, 1.439, 1.707), (0.8631, -1.436, 1.707), (-0.8615, -1.436, 1.707), (-0.7518, 0.7983, 1.707), (-0.7518, -0.8453, 1.707), (0.7533, -0.8453, 1.707), (0.7533, 0.7983, 1.707), (1.0, 1.0, -0.09712), (1.0, 1.0, 0.01122), (1.0, -1.0, -0.09712), (1.0, -1.0, 0.01122), (-1.0, -1.0, -0.09712), (-1.0, -1.0, 0.01122), (-1.0, 1.0, -0.09712), (-1.0, 1.0, 0.01122), (-1.0, -0.809, 0.01122), (-1.0, 0.7631, 0.01122), (1.0, 0.7631, 0.01122), (1.0, -0.8091, 0.01122), (-0.719, 1.0, 0.01122), (-0.719, -1.0, 0.01122), (-1.0, -0.809, -0.09712), (1.0, -0.8091, -0.09712), (1.0, 0.7631, -0.09712), (-1.0, 0.7631, -0.09712), (-0.719, 1.0, -0.09712), (-0.719, -1.0, -0.09712), (0.7205, 1.0, 0.01122), (0.7205, -1.0, 0.01122), (0.7205, 1.0, -0.09712), (0.7205, -1.0, -0.09712), (1.0, -1.1, -0.09712), (1.0, -1.1, 0.01122), (-1.0, -1.1, -0.09712), (-1.0, -1.1, 0.01122), (-0.719, -1.1, 0.01122), (-0.719, -1.1, -0.09712), (0.7205, -1.1, 0.01122), (0.7205, -1.1, -0.09712), (-1.102, -1.0, -0.09712), (-1.102, -1.0, 0.01122), (-1.102, 1.0, -0.09712), (-1.102, 1.0, 0.01122), (-1.102, -0.809, 0.01122), (-1.102, 0.7631, 0.01122), (-1.102, -0.809, -0.09712), (-1.102, 0.7631, -0.09712), (1.0, 1.0, -0.09712), (1.0, 1.0, 0.01122), (1.0, -1.0, -0.09712), (1.0, -1.0, 0.01122), (1.0, 0.7631, 0.01122), (1.0, -0.8091, 0.01122), (1.0, -0.8091, -0.09712), (1.0, 0.7631, -0.09712), (-1.102, -1.0, -0.09712), (-1.102, -1.0, 0.01122), (-1.102, 1.0, -0.09712), (-1.102, 1.0, 0.01122), (-1.102, -0.809, 0.01122), (-1.102, 0.7631, 0.01122), (-1.102, -0.809, -0.09712), (-1.102, 0.7631, -0.09712), (1.0, 1.0, -0.09712), (1.0, 1.0, 0.01122), (1.0, -1.0, -0.09712), (1.0, -1.0, 0.01122), (1.0, 0.7631, 0.01122), (1.0, -0.8091, 0.01122), (1.0, -0.8091, -0.09712), (1.0, 0.7631, -0.09712), (1.1, 1.0, -0.09712), (1.1, 1.0, 0.01122), (1.1, -1.0, -0.09712), (1.1, -1.0, 0.01122), (1.1, 0.7631, 0.01122), (1.1, -0.8091, 0.01122), (1.1, -0.8091, -0.09712), (1.1, 0.7631, -0.09712), (1.0, 1.1, -0.09712), (1.0, 1.1, 0.01122), (-1.0, 1.1, -0.09712), (-1.0, 1.1, 0.01122), (-0.719, 1.1, 0.01122), (-0.719, 1.1, -0.09712), (0.7205, 1.1, 0.01122), (0.7205, 1.1, -0.09712), (-0.719, 1.1, -1.0), (-1.0, 1.1, -1.0), (1.0, 1.1, -1.0), (1.0, 1.1, -0.9037), (-1.0, 1.1, -0.9037), (-0.719, 1.1, -0.9037), (0.7205, 1.1, -1.0), (0.7205, 1.1, -0.9037), (1.1, -0.809, -1.0), (1.1, -1.0, -1.0), (1.1, 0.7631, -1.0), (1.1, -0.809, -0.9037), (1.1, 1.0, -1.0), (1.1, 0.7631, -0.9037), (1.1, 1.0, -0.9037), (1.1, -1.0, -0.9037), (-0.719, -1.1, -1.0), (-1.0, -1.1, -1.0), (1.1, -1.1, -0.9037), (1.0, -1.1, -0.9037), (1.0, -1.1, -1.0), (1.1, -1.1, -1.0), (-1.0, -1.1, -0.9037), (-0.719, -1.1, -0.9037), (0.7205, -1.1, -1.0), (0.7205, -1.1, -0.9037), (-1.1, 0.7631, -1.0), (-1.1, 1.0, -1.0), (-1.1, -1.0, -1.0), (-1.1, -0.809, -1.0), (-1.1, -0.809, -0.9037), (-1.1, 0.7631, -0.9037), (-1.1, -1.0, -0.9037), (-1.1, 1.0, -0.9037), (-1.1, 1.1, -1.0), (-1.1, 1.1, -0.9037), (-1.1, -1.1, -1.0), (-1.1, -1.1, -0.9037), (-1.0, 1.1, -0.09712), (-1.0, 1.1, 0.01122), (-1.102, 1.1, -0.09712), (-1.102, 1.1, 0.01122), (-1.0, 1.1, -0.09712), (-1.0, 1.1, 0.01122), (-0.719, 1.1, 0.01122), (-0.719, 1.1, -0.09712), (1.1, 1.0, -1.0), (1.1, 1.0, -0.9037), (1.1, 1.1, -1.0), (1.1, 1.1, -0.9037), (-0.719, -1.1, 0.01122), (-1.0, -1.1, 0.01122), (-0.719, -1.1, 0.9791), (1.0, -1.1, 0.01122), (0.7205, -1.1, 0.01122), (0.7205, -1.1, 0.9791), (1.0, -1.1, 0.9791), (-1.0, -1.1, 0.9791), (-0.719, -1.1, -0.9037), (-1.0, -1.1, -0.9037), (1.0, -1.1, -0.9037), (1.0, -1.1, -0.09712), (-1.0, -1.1, -0.09712), (-0.719, -1.1, -0.09712), (0.7205, -1.1, -0.9037), (0.7205, -1.1, -0.09712), (-1.1, -1.0, 0.01122), (-1.1, -0.809, 0.01122), (-1.1, -0.809, -0.09712), (-1.1, -0.809, -0.9037), (-1.1, -1.0, -0.9037), (-1.1, -1.0, -0.09712), (-1.1, -0.809, 0.9791), (-1.1, -1.0, 0.9791), (-1.1, -1.0, -0.09712), (-1.1, -1.0, 0.01122), (-1.1, -1.1, 0.01122), (-1.1, -1.1, -0.09712), (-1.1, -1.1, 0.01122), (-1.1, -1.1, 0.9791), (-1.1, -1.1, -0.9037), (-1.1, -1.1, -0.09712), (-1.1, 0.7631, 0.01122), (-1.1, 1.0, 0.01122), (-1.1, 0.7631, -0.09712), (-1.1, 0.7631, -0.9037), (-1.1, 1.0, -0.9037), (-1.1, 1.0, -0.09712), (-1.1, 0.7631, 0.9791), (-1.1, 1.0, 0.9791), (-0.719, 1.1, 0.01122), (-1.0, 1.1, 0.01122), (-0.719, 1.1, -0.9037), (-1.0, 1.1, -0.9037), (1.0, 1.1, -0.9037), (1.0, 1.1, -0.09712), (-1.0, 1.1, -0.09712), (-0.719, 1.1, -0.09712), (1.0, 1.1, 0.01122), (0.7205, 1.1, 0.01122), (0.7205, 1.1, -0.9037), (0.7205, 1.1, -0.09712), (1.0, 1.1, 0.9791), (-1.0, 1.1, 0.9791), (-0.719, 1.1, 0.9791), (0.7205, 1.1, 0.9791), (-1.1, 1.1, -0.9037), (-1.1, 1.1, -0.09712), (-1.1, 1.1, 0.01122), (-1.1, 1.1, 0.9791), (1.1, 1.0, 0.01122), (1.1, 0.7631, 0.01122), (1.1, -0.8091, 0.01122), (1.1, -1.0, 0.01122), (1.1, -0.8091, -0.09712), (1.1, -0.809, -0.9037), (1.1, 0.7631, -0.09712), (1.1, 0.7631, -0.9037), (1.1, -1.0, -0.9037), (1.1, 1.0, -0.9037), (1.1, 1.0, -0.09712), (1.1, -1.0, -0.09712), (1.1, -0.8091, 0.9791), (1.1, 0.7631, 0.9791), (1.1, 1.0, 0.9791), (1.1, -1.0, 0.9791), (1.1, 1.0, -0.09712), (1.1, 1.0, 0.01122), (1.1, -1.0, -0.09712), (1.1, -1.0, 0.01122), (1.1, -1.1, -0.09712), (1.1, -1.1, 0.01122), (1.1, 1.1, -0.09712), (1.1, 1.1, 0.01122), (1.1, -1.1, 0.01122), (1.1, -1.1, 0.9791), (1.1, -1.1, -0.9037), (1.1, -1.1, -0.09712), (1.1, 1.1, -0.9037), (1.1, 1.1, -0.09712), (1.1, 1.1, 0.01122), (1.1, 1.1, 0.9791), (-0.8615, -1.436, 1.707), (-0.6745, -1.126, 1.659), (-0.6745, -0.7597, 1.659), (-0.8615, -0.9673, 1.707)], [(104, 127), (83, 114), (80, 111)], [(45, 41, 2, 9), (69, 5, 81, 90), (79, 77, 49, 63), (73, 10, 5, 69), (75, 72, 182, 183), (31, 51, 443, 442), (13, 11, 85, 86), (71, 75, 183, 181), (79, 69, 90, 93), (46, 45, 9, 12), (40, 46, 12, 3), (7, 13, 86, 83), (74, 15, 10, 73), (68, 4, 15, 74), (49, 18, 363, 371), (35, 39, 375, 364), (63, 49, 371, 379), (23, 19, 365, 367), (34, 53, 377, 362), (48, 62, 378, 370), (19, 48, 370, 365), (26, 25, 449, 451), (2, 41, 454, 455), (12, 9, 467, 464), (9, 2, 466, 467), (8, 14, 448, 446), (29, 64, 463, 457), (27, 31, 471, 469), (31, 524, 544, 531), (17, 63, 379, 361), (37, 33, 559, 552), (33, 67, 503, 499), (66, 32, 533, 539), (34, 36, 506, 509), (26, 38, 37, 25), (494, 491, 572, 573), (24, 36, 39, 27), (77, 79, 93, 92), (19, 521, 546, 529), (64, 67, 53, 50), (33, 37, 373, 360), (66, 65, 51, 52), (57, 1, 458, 462), (18, 20, 366, 363), (42, 7, 83, 88), (56, 61, 46, 40), (61, 60, 45, 46), (4, 58, 89, 80), (440, 441, 487, 486), (15, 4, 80, 87), (60, 57, 41, 45), (8, 1, 57, 60), (70, 77, 92, 91), (0, 56, 444, 440), (58, 42, 88, 89), (14, 8, 60, 61), (0, 14, 61, 56), (5, 10, 84, 81), (7, 71, 181, 177), (62, 16, 359, 378), (1, 447, 459, 458), (28, 65, 538, 532), (52, 35, 364, 376), (74, 22, 549, 561), (78, 76, 42, 58), (78, 68, 540, 543), (4, 68, 78, 58), (62, 48, 76, 78), (19, 23, 520, 521), (42, 76, 71, 7), (69, 79, 493, 494), (499, 498, 574, 575), (22, 74, 73, 21), (385, 363, 513, 514), (77, 70, 495, 490), (20, 72, 75, 23), (73, 69, 563, 560), (11, 6, 82, 85), (87, 80, 59, 95), (92, 93, 107, 106), (81, 84, 44, 55), (86, 85, 43, 94), (91, 92, 106, 105), (80, 89, 102, 59), (93, 90, 104, 107), (85, 82, 54, 43), (89, 88, 96, 102), (84, 87, 95, 44), (82, 91, 105, 54), (83, 86, 94, 47), (10, 15, 87, 84), (6, 70, 91, 82), (54, 97, 128, 129), (106, 97, 54, 105), (98, 99, 141, 140), (119, 122, 148, 145), (104, 55, 103, 107), (82, 85, 116, 113), (103, 100, 123, 126), (99, 94, 117, 122), (101, 100, 137, 139), (124, 125, 144, 151), (99, 96, 130, 141), (103, 97, 106, 107), (88, 83, 47, 96), (90, 81, 55, 104), (100, 103, 143, 137), (95, 59, 138, 135), (123, 124, 151, 150), (96, 99, 122, 119), (95, 101, 124, 118), (100, 101, 124, 123), (99, 98, 121, 122), (101, 102, 125, 124), (98, 97, 120, 121), (84, 81, 112, 115), (102, 96, 119, 125), (74, 68, 108, 110), (97, 103, 126, 120), (73, 74, 110, 109), (146, 150, 174, 170), (141, 130, 154, 165), (142, 139, 163, 166), (132, 135, 159, 156), (139, 137, 161, 163), (131, 134, 158, 155), (137, 143, 167, 161), (133, 132, 156, 157), (149, 147, 171, 173), (102, 101, 139, 142), (55, 44, 132, 133), (122, 121, 149, 148), (47, 94, 134, 131), (96, 47, 131, 130), (97, 98, 140, 128), (121, 120, 147, 149), (44, 95, 135, 132), (43, 54, 129, 136), (59, 102, 142, 138), (125, 119, 145, 144), (126, 123, 150, 146), (94, 43, 136, 134), (103, 55, 133, 143), (120, 126, 146, 147), (168, 169, 208, 207), (143, 133, 189, 186), (166, 163, 203, 206), (160, 153, 194, 200), (128, 152, 193, 184), (163, 161, 201, 203), (156, 159, 199, 197), (129, 128, 184, 185), (161, 167, 187, 201), (136, 129, 153, 160), (144, 145, 169, 168), (140, 141, 165, 164), (150, 151, 175, 174), (155, 158, 198, 196), (128, 140, 164, 152), (151, 144, 168, 175), (134, 136, 160, 158), (145, 148, 172, 169), (171, 147, 191, 192), (138, 142, 166, 162), (135, 138, 162, 159), (148, 149, 173, 172), (130, 131, 155, 154), (175, 168, 207, 213), (182, 179, 176, 183), (180, 178, 179, 182), (183, 176, 177, 181), (72, 70, 180, 182), (11, 13, 176, 179), (70, 6, 178, 180), (6, 11, 179, 178), (13, 7, 177, 176), (196, 198, 220, 217), (201, 187, 229, 223), (188, 197, 218, 219), (211, 192, 233, 235), (187, 188, 219, 229), (195, 196, 217, 216), (210, 211, 235, 234), (199, 202, 224, 221), (202, 206, 228, 224), (191, 190, 209, 192), (185, 184, 193, 194), (186, 189, 188, 187), (158, 160, 200, 198), (159, 162, 202, 199), (169, 172, 210, 208), (172, 173, 211, 210), (173, 171, 192, 211), (146, 170, 209, 190), (147, 146, 190, 191), (165, 154, 195, 205), (153, 129, 185, 194), (167, 143, 186, 187), (164, 165, 205, 204), (170, 174, 212, 209), (133, 157, 188, 189), (152, 164, 204, 193), (154, 155, 196, 195), (174, 175, 213, 212), (162, 166, 206, 202), (157, 156, 197, 188), (224, 228, 252, 248), (215, 214, 238, 239), (231, 234, 258, 255), (220, 222, 246, 244), (237, 230, 254, 261), (214, 226, 250, 238), (233, 232, 256, 257), (236, 237, 261, 260), (226, 227, 251, 250), (203, 201, 223, 225), (197, 199, 221, 218), (206, 203, 225, 228), (205, 195, 216, 227), (209, 212, 236, 232), (200, 194, 215, 222), (207, 208, 231, 230), (204, 205, 227, 226), (212, 213, 237, 236), (192, 209, 232, 233), (193, 204, 226, 214), (213, 207, 230, 237), (198, 200, 222, 220), (208, 210, 234, 231), (194, 193, 214, 215), (256, 260, 284, 280), (251, 240, 264, 275), (252, 249, 273, 276), (242, 245, 269, 266), (249, 247, 271, 273), (241, 244, 268, 265), (247, 253, 277, 271), (243, 242, 266, 267), (259, 257, 281, 283), (221, 224, 248, 245), (234, 235, 259, 258), (216, 217, 241, 240), (229, 219, 243, 253), (235, 233, 257, 259), (219, 218, 242, 243), (223, 229, 253, 247), (217, 220, 244, 241), (225, 223, 247, 249), (218, 221, 245, 242), (228, 225, 249, 252), (227, 216, 240, 251), (232, 236, 260, 256), (222, 215, 239, 246), (230, 231, 255, 254), (272, 276, 300, 296), (263, 262, 286, 287), (279, 282, 306, 303), (268, 270, 294, 292), (285, 278, 302, 309), (262, 274, 298, 286), (281, 280, 304, 305), (284, 285, 309, 308), (274, 275, 299, 298), (246, 239, 263, 270), (254, 255, 279, 278), (250, 251, 275, 274), (260, 261, 285, 284), (257, 256, 280, 281), (238, 250, 274, 262), (261, 254, 278, 285), (244, 246, 270, 268), (255, 258, 282, 279), (239, 238, 262, 263), (248, 252, 276, 272), (245, 248, 272, 269), (258, 259, 283, 282), (240, 241, 265, 264), (253, 243, 267, 277), (294, 287, 311, 318), (304, 308, 332, 328), (299, 288, 312, 323), (300, 297, 321, 324), (290, 293, 317, 314), (297, 295, 319, 321), (289, 292, 316, 313), (295, 301, 325, 319), (291, 290, 314, 315), (269, 272, 296, 293), (282, 283, 307, 306), (264, 265, 289, 288), (277, 267, 291, 301), (283, 281, 305, 307), (267, 266, 290, 291), (271, 277, 301, 295), (265, 268, 292, 289), (273, 271, 295, 297), (266, 269, 293, 290), (276, 273, 297, 300), (275, 264, 288, 299), (280, 284, 308, 304), (270, 263, 287, 294), (278, 279, 303, 302), (317, 320, 344, 341), (320, 324, 348, 344), (311, 310, 334, 335), (327, 330, 354, 351), (316, 318, 342, 340), (333, 326, 350, 357), (322, 346, 583, 582), (329, 328, 352, 353), (332, 333, 357, 356), (302, 303, 327, 326), (298, 299, 323, 322), (308, 309, 333, 332), (305, 304, 328, 329), (286, 298, 322, 310), (309, 302, 326, 333), (292, 294, 318, 316), (303, 306, 330, 327), (287, 286, 310, 311), (296, 300, 324, 320), (293, 296, 320, 317), (306, 307, 331, 330), (288, 289, 313, 312), (301, 291, 315, 325), (307, 305, 329, 331), (346, 342, 335, 334), (347, 340, 342, 346), (336, 337, 340, 347), (338, 343, 349, 339), (341, 345, 343, 338), (344, 348, 345, 341), (350, 351, 354, 357), (357, 354, 355, 356), (356, 355, 353, 352), (330, 331, 355, 354), (312, 313, 337, 336), (325, 315, 339, 349), (331, 329, 353, 355), (315, 314, 338, 339), (319, 325, 349, 343), (313, 316, 340, 337), (321, 319, 343, 345), (314, 317, 341, 338), (324, 321, 345, 348), (323, 312, 336, 347), (328, 332, 356, 352), (318, 311, 335, 342), (326, 327, 351, 350), (322, 323, 347, 346), (372, 362, 390, 396), (393, 392, 408, 409), (396, 390, 406, 412), (362, 363, 391, 390), (366, 367, 395, 394), (361, 379, 388, 383), (359, 368, 402, 399), (358, 430, 570, 564), (370, 378, 436, 434), (381, 360, 382, 389), (489, 495, 517, 516), (380, 376, 435, 437), (36, 34, 362, 372), (32, 66, 380, 358), (21, 17, 361, 369), (37, 38, 374, 373), (20, 23, 367, 366), (67, 33, 360, 381), (66, 52, 376, 380), (38, 32, 358, 374), (16, 22, 368, 359), (53, 67, 381, 377), (39, 36, 372, 375), (22, 21, 369, 368), (387, 386, 385, 384), (389, 388, 386, 387), (382, 383, 388, 389), (362, 377, 387, 384), (377, 381, 389, 387), (379, 371, 386, 388), (21, 73, 560, 550), (371, 363, 385, 386), (390, 391, 407, 406), (392, 397, 413, 408), (369, 361, 401, 403), (367, 365, 393, 395), (363, 366, 394, 391), (432, 433, 481, 480), (375, 372, 396, 397), (364, 375, 397, 392), (403, 401, 417, 419), (404, 405, 421, 420), (401, 400, 416, 417), (412, 410, 411, 413), (406, 407, 410, 412), (413, 411, 409, 408), (368, 369, 403, 402), (373, 374, 405, 404), (397, 396, 412, 413), (394, 395, 411, 410), (374, 358, 398, 405), (358, 359, 399, 398), (391, 394, 410, 407), (361, 360, 400, 401), (395, 393, 409, 411), (360, 373, 404, 400), (421, 414, 422, 429), (414, 415, 423, 422), (415, 418, 426, 423), (399, 402, 418, 415), (398, 399, 415, 414), (405, 398, 414, 421), (400, 404, 420, 416), (402, 403, 419, 418), (422, 423, 426, 429), (429, 426, 427, 428), (428, 427, 425, 424), (416, 420, 428, 424), (418, 419, 427, 426), (417, 416, 424, 425), (420, 421, 429, 428), (419, 417, 425, 427), (435, 432, 480, 483), (436, 437, 435, 434), (431, 430, 437, 436), (376, 364, 432, 435), (364, 365, 433, 432), (358, 380, 437, 430), (378, 359, 431, 436), (365, 370, 434, 433), (443, 438, 439, 442), (445, 444, 438, 443), (441, 440, 444, 445), (65, 28, 441, 445), (40, 3, 439, 438), (51, 65, 445, 443), (56, 40, 438, 444), (439, 3, 465, 472), (446, 449, 453, 447), (448, 451, 449, 446), (450, 452, 451, 448), (25, 29, 453, 449), (1, 8, 446, 447), (14, 0, 450, 448), (0, 28, 452, 450), (28, 26, 451, 452), (454, 461, 460, 455), (457, 458, 459, 456), (462, 463, 461, 454), (458, 457, 463, 462), (41, 57, 462, 454), (447, 453, 456, 459), (453, 29, 457, 456), (50, 30, 460, 461), (64, 50, 461, 463), (2, 455, 474, 466), (464, 469, 471, 465), (466, 470, 468, 467), (467, 468, 469, 464), (465, 471, 473, 472), (470, 466, 474, 475), (24, 27, 469, 468), (30, 24, 468, 470), (31, 442, 473, 471), (455, 460, 475, 474), (442, 439, 472, 473), (3, 12, 464, 465), (460, 30, 470, 475), (477, 476, 478, 479), (482, 483, 480, 481), (393, 365, 477, 479), (434, 435, 483, 482), (433, 434, 482, 481), (365, 364, 476, 477), (364, 392, 478, 476), (392, 393, 479, 478), (485, 484, 486, 487), (441, 28, 485, 487), (28, 0, 484, 485), (0, 440, 486, 484), (491, 494, 493, 492), (488, 490, 495, 489), (63, 17, 491, 492), (383, 382, 568, 569), (18, 49, 488, 489), (79, 63, 492, 493), (500, 34, 509, 519), (49, 77, 490, 488), (496, 501, 500, 497), (498, 499, 503, 502), (53, 34, 500, 501), (30, 50, 496, 497), (70, 72, 510, 511), (67, 64, 502, 503), (64, 29, 498, 502), (50, 53, 501, 496), (508, 509, 506, 507), (504, 511, 510, 505), (513, 512, 515, 514), (511, 504, 516, 517), (509, 508, 518, 519), (72, 20, 505, 510), (18, 489, 516, 504), (30, 497, 518, 508), (36, 24, 507, 506), (495, 70, 511, 517), (363, 362, 512, 513), (20, 18, 504, 505), (497, 500, 519, 518), (362, 384, 515, 512), (384, 385, 514, 515), (24, 30, 508, 507), (523, 522, 525, 524), (520, 526, 527, 521), (23, 75, 526, 520), (75, 71, 527, 526), (52, 51, 530, 535), (39, 35, 525, 522), (27, 39, 522, 523), (31, 27, 523, 524), (535, 530, 531, 534), (534, 531, 544, 545), (542, 528, 529, 541), (533, 532, 538, 539), (540, 536, 537, 543), (541, 529, 546, 547), (361, 383, 569, 567), (524, 525, 545, 544), (71, 76, 542, 541), (51, 31, 531, 530), (76, 48, 528, 542), (525, 35, 534, 545), (532, 533, 577, 576), (35, 52, 535, 534), (16, 62, 537, 536), (65, 66, 539, 538), (62, 78, 543, 537), (527, 71, 541, 547), (521, 527, 547, 546), (48, 19, 529, 528), (553, 552, 559, 556), (557, 558, 554, 555), (556, 559, 575, 574), (548, 562, 561, 549), (550, 560, 563, 551), (565, 564, 570, 571), (566, 567, 569, 568), (551, 563, 573, 572), (562, 548, 578, 579), (558, 557, 576, 577), (431, 359, 565, 571), (430, 431, 571, 570), (16, 536, 578, 548), (17, 21, 550, 551), (26, 28, 557, 555), (25, 37, 552, 553), (38, 26, 555, 554), (359, 358, 564, 565), (540, 68, 562, 579), (360, 361, 567, 566), (32, 38, 554, 558), (536, 540, 579, 578), (33, 499, 575, 559), (69, 494, 573, 563), (28, 532, 576, 557), (498, 29, 556, 574), (68, 74, 561, 562), (491, 17, 551, 572), (22, 16, 548, 549), (382, 360, 566, 568), (29, 25, 553, 556), (533, 32, 558, 577), (581, 582, 583, 580), (346, 334, 580, 583), (310, 322, 582, 581), (334, 310, 581, 580)])
me_cube_003.polygons.foreach_set('material_index', [1, 0, 5, 1, 0, 0, 0, 0, 0, 1, 1, 0, 1, 1, 0, 0, 0, 0, 0, 0, 0, 1, 1, 1, 1, 1, 0, 0, 0, 0, 0, 0, 0, 0, 5, 1, 5, 0, 0, 5, 0, 5, 1, 0, 0, 1, 5, 0, 1, 0, 1, 1, 0, 1, 0, 1, 1, 0, 0, 0, 1, 0, 0, 1, 1, 1, 1, 5, 0, 1, 1, 1, 5, 0, 1, 5, 1, 0, 1, 0, 1, 1, 0, 1, 0, 1, 1, 1, 1, 1, 0, 0, 1, 1, 0, 0, 1, 0, 0, 0, 0, 0, 0, 1, 1, 1, 0, 1, 0, 0, 0, 0, 0, 0, 0, 0, 0, 0, 0, 0, 0, 0, 0, 1, 0, 1, 0, 1, 0, 0, 1, 0, 1, 1, 0, 0, 1, 1, 1, 1, 0, 1, 1, 1, 0, 0, 0, 0, 0, 0, 0, 0, 0, 1, 1, 0, 0, 0, 0, 0, 1, 0, 0, 1, 1, 0, 1, 0, 1, 1, 1, 0, 0, 0, 0, 0, 1, 0, 1, 0, 1, 1, 0, 1, 1, 1, 1, 1, 0, 0, 0, 0, 0, 0, 0, 0, 0, 0, 0, 0, 0, 0, 0, 0, 0, 0, 3, 3, 0, 3, 0, 0, 3, 0, 0, 0, 5, 0, 0, 0, 1, 5, 0, 0, 5, 0, 0, 5, 0, 1, 0, 0, 0, 3, 0, 3, 0, 3, 0, 3, 0, 3, 3, 0, 3, 0, 3, 0, 3, 0, 0, 0, 3, 3, 3, 3, 0, 3, 0, 0, 3, 0, 0, 3, 3, 0, 0, 3, 0, 0, 3, 0, 3, 3, 3, 0, 3, 3, 1, 0, 0, 0, 5, 0, 1, 0, 1, 3, 0, 3, 3, 0, 3, 0, 3, 0, 3, 0, 0, 0, 3, 3, 4, 4, 4, 4, 4, 4, 4, 4, 4, 5, 0, 0, 5, 0, 0, 5, 0, 1, 1, 1, 0, 1, 1, 0, 4, 4, 4, 4, 4, 4, 4, 4, 4, 4, 4, 4, 4, 4, 4, 4, 4, 4, 4, 4, 4, 4, 4, 4, 0, 0, 0, 0, 1, 0, 0, 0, 1, 0, 1, 1, 0, 0, 0, 0, 0, 0, 0, 0, 0, 0, 0, 0, 1, 1, 1, 0, 1, 1, 1, 0, 0, 0, 0, 0, 0, 0, 1, 0, 0, 0, 0, 1, 1, 1, 0, 0, 0, 0, 0, 0, 0, 0, 0, 0, 0, 0, 0, 0, 0, 0, 0, 0, 1, 1, 1, 0, 1, 0, 1, 0, 0, 1, 1, 0, 0, 0, 0, 0, 1, 1, 1, 0, 1, 1, 1, 1, 1, 1, 1, 0, 1, 1, 0, 0, 1, 1, 1, 1, 1, 1, 0, 0, 1, 1, 1, 1, 1, 1, 1, 1, 0, 0, 1, 1, 1, 0, 1, 1, 0, 0, 0, 0, 0, 1, 1, 0, 0, 0, 1, 1, 0, 1, 0, 1, 0, 1, 1, 1, 0, 0, 1, 1, 0, 1, 1, 1, 1, 1, 1, 1, 0, 0, 1, 1, 0, 0, 1, 0, 1, 0, 1, 1, 1, 1, 1, 0, 1, 0, 1, 1, 1, 1, 1, 1, 0, 1, 1, 0, 1, 0, 1, 0, 0, 1, 1, 1, 1, 0, 1, 1, 1, 1, 1, 1, 1, 1, 1, 1, 0, 1, 0, 0, 0, 1, 1, 0, 1, 0, 0, 1, 0, 1, 0, 0, 1, 0, 0, 0, 0, 0, 4, 4, 0, 4])
me_cube_003.materials.append(mat_material_009)
me_cube_003.materials.append(mat_material_010)
me_cube_003.materials.append(mat_material_011)
me_cube_003.materials.append(mat_material_012)
me_cube_003.materials.append(mat_material_013)
me_cube_003.materials.append(mat_material_014)
me_cube_003.use_remesh_preserve_volume = False
me_cube_003.use_remesh_preserve_attributes = False
me_cube_003.use_mirror_vertex_groups = False
me_cube_003.update()
me_cube_004 = bpy.data.meshes.new('Cube.004')
me_cube_004.from_pydata([(-1.0, -1.0, -1.0), (-0.1558, -0.1685, 0.9239), (-1.0, 1.0, -1.0), (-0.1558, 0.1534, 0.9239), (1.0, -1.0, -1.0), (0.1661, -0.1685, 0.9239), (1.0, 1.0, -1.0), (0.1661, 0.1534, 0.9239), (-0.1558, 0.119, 0.9239), (-1.0, 0.7862, -1.0), (0.1661, 0.119, 0.9239), (1.0, 0.7862, -1.0), (-1.0, -0.8237, -1.0), (0.1661, -0.1401, 0.9239), (-0.1558, -0.1401, 0.9239), (1.0, -0.8237, -1.0), (0.1162, 0.1534, 0.9239), (0.6904, 1.0, -1.0), (0.1162, -0.1685, 0.9239), (0.6904, -1.0, -1.0), (0.05936, 0.04451, 1.604), (0.6904, 0.7862, -1.0), (0.6904, -0.8237, -1.0), (0.04284, 0.04451, 1.604), (-0.6651, 1.0, -1.0), (-0.1019, -0.1685, 0.9239), (-0.04739, 0.04451, 1.604), (-0.04739, 0.03309, 1.604), (-0.1019, 0.1534, 0.9239), (-0.6651, -1.0, -1.0), (-0.6651, 0.7862, -1.0), (-0.6651, -0.8237, -1.0), (-0.1466, 0.1115, 1.339), (-0.1466, 0.144, 1.339), (0.1103, 0.144, 1.339), (0.1573, 0.144, 1.339), (0.1573, -0.1331, 1.339), (0.1573, -0.1599, 1.339), (-0.09572, -0.1599, 1.339), (-0.1466, -0.1599, 1.339), (-0.1466, -0.1331, 1.339), (0.1573, 0.1115, 1.339), (0.0231, 0.007669, 1.966), (0.01787, 0.007669, 1.966), (-0.09572, 0.144, 1.339), (0.1103, -0.1599, 1.339), (-0.01066, 0.007669, 1.966), (-0.01066, 0.00406, 1.966), (0.05936, -0.05284, 1.604), (0.05936, -0.06225, 1.604), (-0.02952, -0.06225, 1.604), (-0.04739, -0.06225, 1.604), (-0.04739, -0.05284, 1.604), (0.05936, 0.03309, 1.604), (0.3194, -0.3214, 0.5268), (0.3194, 0.3091, 0.5268), (-0.02952, 0.04451, 1.604), (0.04284, -0.06225, 1.604), (-0.3111, 0.3091, 0.5268), (-0.3111, -0.3214, 0.5268), (0.0231, -0.02312, 1.966), (0.0231, -0.02609, 1.966), (-0.005012, -0.02609, 1.966), (-0.01066, -0.02609, 1.966), (-0.01066, -0.02312, 1.966), (0.0231, 0.00406, 1.966), (-0.005012, 0.00406, 1.966), (-0.005012, -0.02312, 1.966), (-0.005012, 0.007669, 1.966), (0.01787, -0.02609, 1.966), (0.01787, 0.00406, 1.966), (0.01787, -0.02312, 1.966), (0.3194, 0.2417, 0.5268), (-0.3111, 0.2417, 0.5268), (-0.3111, -0.2658, 0.5268), (0.3194, -0.2658, 0.5268), (0.2218, -0.3214, 0.5268), (0.2218, 0.3091, 0.5268), (-0.2056, 0.3091, 0.5268), (-0.2056, -0.3214, 0.5268)], [], [(73, 58, 2, 9), (77, 55, 6, 17), (75, 54, 4, 15), (79, 59, 0, 29), (21, 17, 6, 11), (13, 10, 41, 36), (7, 16, 34, 35), (22, 21, 11, 15), (55, 72, 11, 6), (74, 73, 9, 12), (59, 74, 12, 0), (19, 22, 15, 4), (10, 7, 35, 41), (72, 75, 15, 11), (28, 3, 33, 44), (29, 31, 22, 19), (31, 30, 21, 22), (5, 13, 36, 37), (1, 25, 38, 39), (30, 24, 17, 21), (54, 76, 19, 4), (78, 77, 17, 24), (58, 78, 24, 2), (9, 2, 24, 30), (12, 9, 30, 31), (0, 12, 31, 29), (18, 5, 37, 45), (8, 14, 40, 32), (14, 1, 39, 40), (76, 79, 29, 19), (35, 34, 23, 20), (45, 37, 49, 57), (32, 40, 52, 27), (36, 41, 53, 48), (33, 32, 27, 26), (38, 45, 57, 50), (34, 44, 56, 23), (39, 38, 50, 51), (44, 33, 26, 56), (25, 18, 45, 38), (16, 28, 44, 34), (3, 8, 32, 33), (20, 23, 43, 42), (57, 49, 61, 69), (27, 52, 64, 47), (48, 53, 65, 60), (26, 27, 47, 46), (50, 57, 69, 62), (23, 56, 68, 43), (51, 50, 62, 63), (56, 26, 46, 68), (40, 39, 51, 52), (41, 35, 20, 53), (37, 36, 48, 49), (66, 68, 46, 47), (67, 66, 47, 64), (62, 67, 64, 63), (61, 60, 71, 69), (60, 65, 70, 71), (65, 42, 43, 70), (69, 71, 67, 62), (71, 70, 66, 67), (70, 43, 68, 66), (52, 51, 63, 64), (53, 20, 42, 65), (49, 48, 60, 61), (18, 25, 79, 76), (3, 28, 78, 58), (28, 16, 77, 78), (5, 18, 76, 54), (10, 13, 75, 72), (1, 14, 74, 59), (14, 8, 73, 74), (7, 10, 72, 55), (25, 1, 59, 79), (13, 5, 54, 75), (16, 7, 55, 77), (8, 3, 58, 73)])
me_cube_004.polygons.foreach_set('material_index', [1, 1, 1, 1, 0, 1, 1, 0, 1, 1, 1, 0, 1, 1, 1, 0, 0, 1, 1, 0, 1, 1, 1, 0, 0, 0, 1, 1, 1, 1, 0, 0, 0, 0, 0, 0, 0, 0, 0, 1, 1, 1, 1, 1, 1, 1, 1, 1, 1, 1, 1, 0, 0, 0, 0, 0, 0, 0, 0, 0, 0, 1, 0, 1, 1, 0, 0, 0, 0, 0, 0, 0, 0, 0, 0, 0, 0, 0])
me_cube_004.materials.append(mat_material_015)
me_cube_004.materials.append(mat_material_016)
me_cube_004.use_remesh_preserve_volume = False
me_cube_004.use_remesh_preserve_attributes = False
me_cube_004.use_mirror_vertex_groups = False
me_cube_004.update()
me_cube_005 = bpy.data.meshes.new('Cube.005')
me_cube_005.from_pydata([(-1.0, -1.0, -1.0), (-1.0, 1.0, -1.0), (1.0, -1.0, -1.0), (1.0, 1.0, -1.0), (-1.0, -1.0, -0.8849), (-1.0, 1.0, -0.8849), (1.0, 1.0, -0.8849), (1.0, -1.0, -0.8849), (1.1, 1.0, -0.8849), (1.1, 1.0, -1.0), (1.1, -1.0, -0.8849), (1.1, -1.0, -1.0), (-1.1, 1.0, -0.8849), (-1.1, 1.0, -1.0), (1.1, -0.8651, 0.3517), (-1.1, -1.0, -1.0), (1.1, -0.8651, 0.3032), (1.1, -1.0, 0.3517), (-1.1, -1.0, -0.8849), (-1.1, -1.0, -0.8849), (-0.5044, -0.4566, 0.974), (-0.5044, -0.3947, 0.974), (-1.1, 1.0, -0.8849), (1.1, -1.0, 0.3032), (1.1, 1.0, -0.8849), (1.1, -1.0, -0.8849), (-1.0, -1.0, 0.7449), (-1.0, 1.0, 0.7449), (1.0, 1.0, 0.7449), (1.0, -1.0, 0.7449), (1.0, 0.8794, 0.7449), (-1.0, 0.8794, 0.7449), (-1.0, -0.8651, 0.7449), (1.0, -0.8651, 0.7449), (-1.1, -1.0, 0.7449), (-1.1, 1.0, 0.7449), (-1.1, 0.8794, 0.7449), (-1.1, -0.8651, 0.7449), (1.1, 1.0, 0.7449), (1.1, -1.0, 0.7449), (1.1, 0.8794, 0.7449), (1.1, -0.8651, 0.7449), (-1.0, 1.0, 0.6924), (1.0, 1.0, 0.6924), (1.0, -1.0, 0.6924), (1.0, 0.8794, 0.6924), (-1.0, 0.8794, 0.6924), (-1.0, -0.8651, 0.6924), (1.0, -0.8651, 0.6924), (-1.1, 1.0, 0.6924), (-1.1, 0.8794, 0.6924), (-1.1, -0.8651, 0.6924), (1.1, 1.0, 0.6924), (1.1, -1.0, 0.6924), (1.1, 0.8794, 0.6924), (1.1, -0.8651, 0.6924), (-1.0, -1.0, 0.6924), (-1.1, -1.0, 0.6924), (1.0, 0.8794, 0.794), (-1.0, 0.8794, 0.794), (-1.0, -0.8651, 0.794), (1.0, -0.8651, 0.794), (-1.1, 0.8794, 0.794), (-1.1, -0.8651, 0.794), (1.1, 0.8794, 0.794), (1.1, -0.8651, 0.794), (1.1, 1.0, 0.847), (-0.5044, -0.4566, 0.9301), (-0.5044, 0.4605, 0.9301), (0.9833, 1.0, 0.7449), (0.9833, 0.8794, 0.794), (0.9833, 0.8794, 0.7449), (0.8833, 0.8794, 0.7449), (0.9833, -1.0, 0.7449), (0.9833, -0.8651, 0.7449), (0.8833, -0.8651, 0.7449), (0.8833, 0.8794, 0.6924), (0.8833, -0.8651, 0.6924), (0.9833, 1.0, 0.6924), (0.9833, -1.0, 0.6924), (0.9833, 0.8794, 0.6924), (0.9833, -0.8651, 0.6924), (0.8833, 0.8794, 0.794), (0.8833, -0.8651, 0.794), (0.9833, -0.8651, 0.794), (-0.9833, -1.0, 0.6924), (-0.9833, -1.0, 0.7449), (-0.9833, 1.0, 0.7449), (-0.9833, 0.8794, 0.7449), (-0.9833, -0.8651, 0.7449), (-0.8833, 0.8794, 0.7449), (-0.8833, -0.8651, 0.7449), (-0.8833, 0.8794, 0.6924), (-0.8833, -0.8651, 0.6924), (-0.9833, 1.0, 0.6924), (-0.9833, 0.8794, 0.6924), (-0.9833, -0.8651, 0.6924), (-0.8833, 0.8794, 0.794), (-0.8833, -0.8651, 0.794), (1.1, 1.0, 0.7449), (1.1, 0.8794, 0.794), (1.1, 0.8794, 0.7449), (-1.0, 1.0, 0.3517), (1.0, 1.0, 0.3517), (1.0, -1.0, 0.3517), (1.0, 0.8794, 0.3517), (-1.0, 0.8794, 0.3517), (-1.0, -0.8651, 0.3517), (1.0, -0.8651, 0.3517), (-1.1, 1.0, 0.3517), (-1.1, 0.8794, 0.3517), (-1.1, -0.8651, 0.3517), (1.1, 1.0, 0.3517), (1.1, -1.0, 0.3517), (1.1, 0.8794, 0.3517), (1.1, -0.8651, 0.3517), (-1.0, -1.0, 0.3517), (-1.1, -1.0, 0.3517), (-1.0, 1.0, 0.3032), (1.0, 1.0, 0.3032), (1.0, -1.0, 0.3032), (1.0, 0.8794, 0.3032), (-1.0, 0.8794, 0.3032), (-1.0, -0.8651, 0.3032), (1.0, -0.8651, 0.3032), (-1.1, 1.0, 0.3032), (-1.1, 0.8794, 0.3032), (-1.1, -0.8651, 0.3032), (1.1, 1.0, 0.3032), (1.1, -1.0, 0.3032), (1.1, 0.8794, 0.3032), (1.1, -0.8651, 0.3032), (-1.0, -1.0, 0.3032), (-1.1, -1.0, 0.3032), (-0.5044, -0.3947, 0.974), (-0.2987, -0.2559, 1.008), (-0.1528, -0.1171, 1.042), (0.2286, -0.2502, 1.019), (0.0, 0.05228, 1.053), (-0.05187, -0.03739, 1.064), (0.9056, 0.8794, 0.3032), (0.9056, -0.8651, 0.3032), (0.9056, -0.8651, 0.6924), (0.9056, 0.8794, 0.6924), (0.9056, 0.8794, 0.3517), (0.9056, -0.8651, 0.3517), (-0.8926, 0.8794, 0.3032), (-0.8926, -0.8651, 0.3032), (-0.8926, 0.8794, 0.6924), (-0.8926, -0.8651, 0.6924), (-0.8926, 0.8794, 0.3517), (-0.8926, -0.8651, 0.3517), (-1.0, -0.4601, 0.7449), (1.0, -0.4601, 0.7449), (-1.0, -0.4601, 0.6924), (1.0, -0.4601, 0.6924), (1.0, -0.4601, 0.794), (-1.0, -0.4601, 0.794), (0.8833, -0.4601, 0.7449), (0.8833, -0.4601, 0.6924), (0.8833, -0.4601, 0.794), (-0.8833, -0.4601, 0.7449), (-0.8833, -0.4601, 0.6924), (-0.8833, -0.4601, 0.794), (-1.0, -0.4601, 0.3517), (1.0, -0.4601, 0.3517), (-1.0, -0.4601, 0.3032), (1.0, -0.4601, 0.3032), (0.9056, -0.4601, 0.6924), (0.9056, -0.4601, 0.3517), (0.9056, -0.4601, 0.3032), (-0.8926, -0.4601, 0.6924), (-0.8926, -0.4601, 0.3517), (-0.8926, -0.4601, 0.3032), (1.0, -0.8651, -1.0), (1.0, -0.4601, -1.0)], [(28, 38)], [(7, 4, 0, 2), (3, 6, 8, 9), (5, 1, 13, 12), (155, 48, 142, 168), (107, 47, 149, 151), (120, 7, 25, 129), (120, 132, 4, 7), (118, 119, 6, 5), (7, 2, 11, 10), (115, 113, 17, 14), (14, 17, 23, 16), (0, 4, 18, 15), (131, 115, 14, 16), (113, 129, 23, 17), (118, 5, 22, 125), (71, 69, 99, 101), (58, 30, 40, 64), (45, 54, 80, 76), (60, 32, 37, 63), (156, 58, 82, 160), (157, 59, 31, 152), (156, 61, 33, 153), (116, 56, 57, 117), (108, 48, 55, 115), (106, 46, 50, 110), (103, 43, 52, 112), (64, 40, 71, 70), (65, 61, 83, 84), (27, 28, 43, 42), (29, 26, 56, 44), (49, 50, 95, 94), (55, 48, 77, 81), (155, 45, 76, 159), (31, 59, 62, 36), (33, 61, 65, 41), (70, 71, 101, 100), (33, 41, 74, 75), (77, 75, 74, 81), (72, 76, 80, 71), (74, 73, 79, 81), (69, 71, 80, 78), (158, 75, 77, 159), (53, 55, 81, 79), (153, 33, 75, 158), (40, 30, 72, 71), (54, 52, 78, 80), (58, 64, 70, 82), (41, 39, 73, 74), (88, 87, 94, 95), (86, 89, 96, 85), (161, 90, 92, 162), (51, 57, 85, 96), (31, 46, 92, 90), (152, 31, 90, 161), (36, 35, 87, 88), (47, 32, 91, 93), (157, 60, 98, 163), (34, 37, 89, 86), (154, 47, 93, 162), (119, 103, 112, 128), (122, 106, 110, 126), (124, 108, 115, 131), (132, 116, 117, 133), (45, 105, 114, 54), (55, 53, 113, 115), (52, 54, 114, 112), (47, 107, 111, 51), (42, 102, 109, 49), (50, 49, 109, 110), (57, 51, 111, 117), (42, 43, 103, 102), (44, 56, 116, 104), (44, 104, 113, 53), (166, 122, 146, 173), (4, 132, 133, 19), (6, 119, 128, 24), (105, 121, 130, 114), (129, 131, 16, 23), (112, 114, 130, 128), (107, 123, 127, 111), (102, 118, 125, 109), (110, 109, 125, 126), (117, 111, 127, 133), (102, 103, 119, 118), (104, 116, 132, 120), (104, 120, 129, 113), (164, 106, 122, 166), (165, 108, 124, 167), (168, 142, 145, 169), (105, 45, 143, 144), (167, 124, 141, 170), (48, 108, 145, 142), (165, 105, 144, 169), (171, 148, 150, 172), (164, 107, 151, 172), (154, 46, 148, 171), (46, 106, 150, 148), (47, 154, 171, 149), (106, 164, 172, 150), (149, 171, 172, 151), (108, 165, 169, 145), (121, 167, 170, 140), (143, 168, 169, 144), (105, 165, 167, 121), (107, 164, 166, 123), (123, 166, 173, 147), (46, 154, 162, 92), (59, 157, 163, 97), (32, 152, 161, 91), (91, 161, 162, 93), (30, 153, 158, 72), (72, 158, 159, 76), (48, 155, 159, 77), (58, 156, 153, 30), (60, 157, 152, 32), (61, 156, 160, 83), (45, 155, 168, 143)])
me_cube_005.polygons.foreach_set('material_index', [0, 0, 0, 0, 0, 0, 3, 3, 0, 0, 0, 0, 0, 0, 0, 1, 0, 0, 0, 1, 1, 1, 0, 0, 0, 0, 0, 0, 0, 0, 0, 0, 0, 1, 1, 1, 0, 0, 0, 0, 0, 0, 0, 0, 0, 0, 0, 0, 0, 0, 0, 0, 0, 1, 0, 0, 0, 0, 0, 0, 0, 0, 0, 0, 0, 0, 0, 0, 0, 0, 3, 3, 0, 0, 0, 0, 0, 0, 0, 0, 0, 0, 0, 0, 0, 0, 0, 0, 3, 0, 0, 0, 0, 3, 0, 0, 0, 0, 0, 3, 0, 0, 3, 0, 0, 0, 0, 0, 1, 0, 0, 0, 0, 1, 1, 1, 0])
me_cube_005.materials.append(mat_material_017)
me_cube_005.materials.append(mat_material_018)
me_cube_005.materials.append(mat_material_019)
me_cube_005.materials.append(mat_material_020)
me_cube_005.use_remesh_preserve_volume = False
me_cube_005.use_remesh_preserve_attributes = False
me_cube_005.use_mirror_vertex_groups = False
me_cube_005.update()
me_cube_006 = bpy.data.meshes.new('Cube.006')
me_cube_006.from_pydata([(-1.0, -1.0, -1.0), (-1.0, -1.0, 1.0), (-1.0, 1.0, -1.0), (-1.0, 1.0, 1.0), (1.0, -1.0, -1.0), (1.0, -1.0, 1.0), (1.0, 1.0, -1.0), (1.0, 1.0, 1.0), (-1.0, -1.0, 0.52), (-1.0, 1.0, 0.52), (1.0, 1.0, 0.52), (1.0, -1.0, 0.52), (-1.0, 1.0, 0.01024), (1.0, 1.0, 0.01024), (1.0, -1.0, 0.01024), (-1.0, -1.0, 0.01024)], [], [(15, 12, 2, 0), (12, 13, 6, 2), (13, 14, 4, 6), (14, 15, 0, 4), (0, 2, 6, 4), (5, 7, 3, 1), (5, 1, 8, 11), (7, 5, 11, 10), (3, 7, 10, 9), (1, 3, 9, 8), (11, 8, 15, 14), (10, 11, 14, 13), (9, 10, 13, 12), (8, 9, 12, 15)])
me_cube_006.polygons.foreach_set('material_index', [0, 0, 0, 0, 0, 0, 0, 0, 0, 0, 1, 1, 1, 1])
me_cube_006.materials.append(mat_material_021)
me_cube_006.materials.append(mat_material_022)
me_cube_006.use_remesh_preserve_volume = False
me_cube_006.use_remesh_preserve_attributes = False
me_cube_006.use_mirror_vertex_groups = False
me_cube_006.update()

# ---- objects
ob_plane = bpy.data.objects.new('Plane', me_plane)
ob_lamp = bpy.data.objects.new('Lamp', light_lamp)
ob_camera = bpy.data.objects.new('Camera', cam_camera)
ob_cube = bpy.data.objects.new('Cube', me_cube_001)
ob_cube_001 = bpy.data.objects.new('Cube.001', me_cube_002)
ob_cube_002 = bpy.data.objects.new('Cube.002', me_cube_003)
ob_cube_003 = bpy.data.objects.new('Cube.003', me_cube_004)
ob_cube_004 = bpy.data.objects.new('Cube.004', me_cube_005)
ob_cube_005 = bpy.data.objects.new('Cube.005', me_cube_006)

# ---- transforms, parenting, visibility, modifiers, constraints
ob_plane.location = (0.01111, -0.5284, 3.533)
ob_plane.scale = (1.1, 2.7, 1.0)
ob_plane.lineart.crease_threshold = 0.0
ob_lamp.location = (4.076, 1.005, 5.904)
ob_lamp.rotation_euler = (0.6503, 0.05522, 1.866)
ob_lamp.lock_rotations_4d = False
ob_lamp.empty_display_type = 'ARROWS'
ob_lamp.color = (0.0, 0.0, 0.0, 0.0)
ob_lamp.lineart.crease_threshold = 0.0
ob_camera.location = (7.481, -6.508, 5.344)
ob_camera.rotation_euler = (1.109, 0.01082, 0.8149)
ob_camera.lock_rotations_4d = False
ob_camera.empty_display_type = 'ARROWS'
ob_camera.color = (0.0, 0.0, 0.0, 0.0)
ob_camera.display_type = 'WIRE'
ob_camera.lineart.crease_threshold = 0.0
ob_cube.location = (0.0, -4.576, 2.5)
ob_cube.scale = (1.0, 1.391, 2.5)
ob_cube.lock_rotations_4d = False
ob_cube.empty_display_type = 'ARROWS'
ob_cube.lineart.crease_threshold = 0.0
ob_cube_001.location = (0.0006108, -4.56, 7.35)
ob_cube_001.scale = (1.2, 1.75, 0.6052)
ob_cube_001.lineart.crease_threshold = 0.0
ob_cube_002.location = (0.0, 3.47, 2.5)
ob_cube_002.scale = (1.0, 1.391, 2.5)
ob_cube_002.lock_rotations_4d = False
ob_cube_002.empty_display_type = 'ARROWS'
ob_cube_002.lineart.crease_threshold = 0.0
ob_cube_003.location = (0.0006108, 3.485, 7.35)
ob_cube_003.scale = (1.2, 1.75, 0.6052)
ob_cube_003.lineart.crease_threshold = 0.0
ob_cube_004.location = (0.0, -0.5665, 2.708)
ob_cube_004.scale = (1.0, 2.7, 2.698)
ob_cube_004.lineart.crease_threshold = 0.0
ob_cube_005.location = (0.0, -0.5595, 4.791)
ob_cube_005.scale = (1.5, 2.75, 0.1)
ob_cube_005.lineart.crease_threshold = 0.0

# ---- collection membership
col_collection_1.objects.link(ob_plane)
col_collection_1.objects.link(ob_lamp)
col_collection_1.objects.link(ob_camera)
col_collection_1.objects.link(ob_cube)
col_collection_1.objects.link(ob_cube_001)
col_collection_1.objects.link(ob_cube_002)
col_collection_1.objects.link(ob_cube_003)
col_collection_1.objects.link(ob_cube_004)
col_collection_1.objects.link(ob_cube_005)

# ---- scene / render settings (as saved in the file)
scene.camera = ob_camera
scene.frame_start = 1; scene.frame_end = 250; scene.frame_set(1)
scene.render.engine = 'BLENDER_EEVEE_NEXT'
scene.render.resolution_percentage = 50
scene.render.dither_intensity = 0.0
scene.cycles.use_denoising = False
scene.cycles.samples = 10
scene.cycles.sampling_pattern = 'TABULATED_SOBOL'
scene.cycles.light_sampling_threshold = 0.0
scene.cycles.use_adaptive_sampling = False
scene.cycles.use_light_tree = False
scene.cycles.blur_glossy = 0.0
scene.cycles.pixel_filter_type = 'GAUSSIAN'
scene.cycles.sample_clamp_indirect = 0.0
scene.view_settings.view_transform = 'Standard'
bpy.context.view_layer.update()
